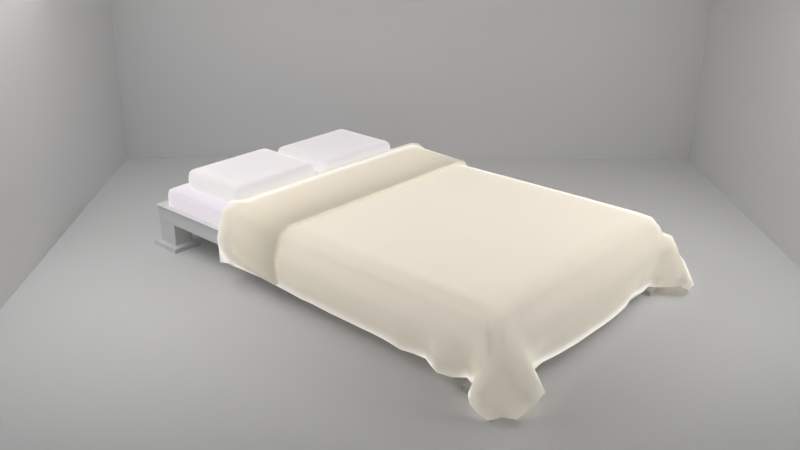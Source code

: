 # Source: bed1.blend  (saved by Blender 4.0.36; exported with 4.5.12 LTS)
import bpy
from mathutils import Matrix  # noqa: F401  (used for matrix-valued properties, if any)

bpy.ops.wm.read_factory_settings(use_empty=True)
scene = bpy.context.scene
scene.name = 'Scene'

# ---- collections
col_collection_1 = bpy.data.collections.new('Collection 1'); scene.collection.children.link(col_collection_1)

# ---- materials (node trees are filled in below, after node groups)
mat_cotton02 = bpy.data.materials.new('cotton02')
mat_cotton02.alpha_threshold = 0.0
mat_cotton02.roughness = 0.5
mat_light = bpy.data.materials.new('Light')
mat_light.alpha_threshold = 0.0
mat_light.roughness = 0.5
mat_cotton03 = bpy.data.materials.new('cotton03')
mat_cotton03.alpha_threshold = 0.0
mat_cotton03.roughness = 0.5
mat_material = bpy.data.materials.new('Material')
mat_material.alpha_threshold = 0.0
mat_material.roughness = 0.5
mat_material.line_color = (0.0, 0.0, 0.0, 1.0)
mat_cotton01 = bpy.data.materials.new('cotton01')
mat_cotton01.alpha_threshold = 0.0
mat_cotton01.roughness = 0.5

# ---- material node trees
mat_cotton02.use_nodes = True; mat_cotton02.node_tree.nodes.clear()
_N = mat_cotton02.node_tree.nodes; _L = mat_cotton02.node_tree.links
n0 = _N.new('ShaderNodeAddShader'); n0.name = 'Add Shader'; n0.location = (118, 349)
n1 = _N.new('ShaderNodeMixShader'); n1.name = 'Mix Shader'; n1.location = (305, 361)
n2 = _N.new('ShaderNodeOutputMaterial'); n2.name = 'Material Output'; n2.location = (498, 315)
n3 = _N.new('ShaderNodeBsdfTranslucent'); n3.name = 'Translucent BSDF'; n3.location = (116, 481)
n4 = _N.new('ShaderNodeBsdfDiffuse'); n4.name = 'Diffuse BSDF'; n4.location = (-80, 206)
n4.inputs[0].default_value = (1.0, 0.98, 0.953, 1.0)
n5 = _N.new('ShaderNodeFresnel'); n5.name = 'Fresnel'; n5.location = (-113, 430)
n5.inputs[0].default_value = 1.6
_L.new(n4.outputs[0], n0.inputs[1])
_L.new(n5.outputs[0], n0.inputs[0])
_L.new(n0.outputs[0], n1.inputs[2])
_L.new(n1.outputs[0], n2.inputs[0])
_L.new(n4.outputs[0], n3.inputs[0])
_L.new(n3.outputs[0], n1.inputs[1])
n2.is_active_output = True
mat_light.use_nodes = True; mat_light.node_tree.nodes.clear()
_N = mat_light.node_tree.nodes; _L = mat_light.node_tree.links
n0 = _N.new('ShaderNodeOutputMaterial'); n0.name = 'Material Output'; n0.location = (300, 300)
n1 = _N.new('ShaderNodeEmission'); n1.name = 'Emission'; n1.location = (10, 300)
n1.inputs[0].default_value = (0.8, 0.8, 0.8, 1.0)
n1.inputs[1].default_value = 4.0
_L.new(n1.outputs[0], n0.inputs[0])
n0.is_active_output = True
mat_cotton03.use_nodes = True; mat_cotton03.node_tree.nodes.clear()
_N = mat_cotton03.node_tree.nodes; _L = mat_cotton03.node_tree.links
n0 = _N.new('ShaderNodeAddShader'); n0.name = 'Add Shader'; n0.location = (118, 349)
n1 = _N.new('ShaderNodeMixShader'); n1.name = 'Mix Shader'; n1.location = (305, 361)
n2 = _N.new('ShaderNodeOutputMaterial'); n2.name = 'Material Output'; n2.location = (498, 315)
n3 = _N.new('ShaderNodeBsdfTranslucent'); n3.name = 'Translucent BSDF'; n3.location = (116, 481)
n4 = _N.new('ShaderNodeBsdfDiffuse'); n4.name = 'Diffuse BSDF'; n4.location = (-80, 206)
n4.inputs[0].default_value = (1.0, 0.91, 1.0, 1.0)
n5 = _N.new('ShaderNodeFresnel'); n5.name = 'Fresnel'; n5.location = (-113, 430)
n5.inputs[0].default_value = 1.6
_L.new(n4.outputs[0], n0.inputs[1])
_L.new(n5.outputs[0], n0.inputs[0])
_L.new(n0.outputs[0], n1.inputs[2])
_L.new(n1.outputs[0], n2.inputs[0])
_L.new(n4.outputs[0], n3.inputs[0])
_L.new(n3.outputs[0], n1.inputs[1])
n2.is_active_output = True
mat_cotton01.use_nodes = True; mat_cotton01.node_tree.nodes.clear()
_N = mat_cotton01.node_tree.nodes; _L = mat_cotton01.node_tree.links
n0 = _N.new('ShaderNodeAddShader'); n0.name = 'Add Shader'; n0.location = (118, 349)
n1 = _N.new('ShaderNodeMixShader'); n1.name = 'Mix Shader'; n1.location = (305, 361)
n2 = _N.new('ShaderNodeOutputMaterial'); n2.name = 'Material Output'; n2.location = (498, 315)
n3 = _N.new('ShaderNodeBsdfTranslucent'); n3.name = 'Translucent BSDF'; n3.location = (116, 481)
n4 = _N.new('ShaderNodeBsdfDiffuse'); n4.name = 'Diffuse BSDF'; n4.location = (-80, 206)
n4.inputs[0].default_value = (1.0, 0.91, 0.724, 1.0)
n5 = _N.new('ShaderNodeFresnel'); n5.name = 'Fresnel'; n5.location = (-113, 430)
n5.inputs[0].default_value = 1.6
_L.new(n4.outputs[0], n0.inputs[1])
_L.new(n5.outputs[0], n0.inputs[0])
_L.new(n0.outputs[0], n1.inputs[2])
_L.new(n1.outputs[0], n2.inputs[0])
_L.new(n4.outputs[0], n3.inputs[0])
_L.new(n3.outputs[0], n1.inputs[1])
n2.is_active_output = True

# ---- world
world_world = bpy.data.worlds.new('World'); scene.world = world_world
world_world.color = (0.05088, 0.05088, 0.05088)
world_world.use_sun_shadow = False
world_world.sun_shadow_jitter_overblur = 0.0
world_world.cycles.sampling_method = 'MANUAL'

# ---- cameras
cam_camera_005 = bpy.data.cameras.new('Camera.005')
cam_camera_005.clip_end = 100.0
cam_camera_005.lens = 35.0
cam_camera_005.sensor_width = 32.0
cam_camera_005.sensor_height = 18.0
cam_camera_005.display_size = 2.0
cam_camera_005.dof.focus_distance = 0.0

# ---- lights
light_point = bpy.data.lights.new('Point', 'POINT')
light_point.transmission_factor = 0.0
light_point.use_soft_falloff = False
light_point.energy = 100.0
light_point.shadow_buffer_clip_start = 0.5
light_point.shadow_soft_size = 0.1
light_point.shadow_maximum_resolution = 0.006
light_point.use_absolute_resolution = True

# ---- meshes
me_cube_003 = bpy.data.meshes.new('Cube.003')
me_cube_003.from_pydata([(-7.358, 1.878, 4.981), (-7.322, 1.873, 7.209), (-7.303, 3.064, 5.03), (-7.266, 3.06, 7.259), (-5.766, 1.806, 4.26), (-5.729, 1.802, 6.493), (-5.71, 2.993, 4.308), (-5.673, 2.988, 6.545), (-5.886, 3.001, 4.392), (-6.063, 3.009, 4.475), (-6.242, 3.017, 4.559), (-6.419, 3.026, 4.641), (-6.597, 3.034, 4.721), (-6.774, 3.042, 4.8), (-6.949, 3.049, 4.878), (-7.126, 3.057, 4.954), (-7.089, 3.052, 7.185), (-6.913, 3.044, 7.11), (-6.737, 3.037, 7.033), (-6.56, 3.029, 6.955), (-6.383, 3.021, 6.874), (-6.205, 3.013, 6.792), (-6.027, 3.004, 6.708), (-5.849, 2.996, 6.626), (-7.182, 1.871, 4.906), (-7.005, 1.863, 4.831), (-6.83, 1.856, 4.751), (-6.653, 1.848, 4.671), (-6.475, 1.84, 4.589), (-6.298, 1.832, 4.508), (-6.12, 1.823, 4.426), (-5.942, 1.815, 4.343), (-5.906, 1.81, 6.574), (-6.083, 1.818, 6.655), (-6.262, 1.827, 6.736), (-6.439, 1.835, 6.817), (-6.617, 1.843, 6.895), (-6.794, 1.851, 6.974), (-6.97, 1.858, 7.053), (-7.146, 1.866, 7.131), (-7.31, 2.933, 5.028), (-7.317, 2.802, 5.027), (-7.325, 2.67, 5.022), (-7.332, 2.539, 5.016), (-7.338, 2.407, 5.01), (-7.343, 2.275, 5.003), (-7.349, 2.143, 4.996), (-7.354, 2.011, 4.988), (-7.318, 2.006, 7.206), (-7.314, 2.138, 7.211), (-7.308, 2.27, 7.219), (-7.303, 2.402, 7.226), (-7.296, 2.534, 7.233), (-7.289, 2.665, 7.24), (-7.282, 2.797, 7.246), (-7.274, 2.928, 7.253), (-5.76, 1.939, 4.267), (-5.754, 2.071, 4.274), (-5.748, 2.203, 4.28), (-5.741, 2.335, 4.286), (-5.735, 2.466, 4.291), (-5.729, 2.598, 4.296), (-5.723, 2.73, 4.301), (-5.717, 2.861, 4.305), (-5.68, 2.857, 6.541), (-5.686, 2.725, 6.537), (-5.692, 2.594, 6.533), (-5.698, 2.462, 6.528), (-5.704, 2.33, 6.523), (-5.711, 2.199, 6.516), (-5.717, 2.067, 6.509), (-5.723, 1.934, 6.501), (-5.855, 2.865, 6.622), (-5.862, 2.733, 6.618), (-5.868, 2.602, 6.614), (-5.874, 2.47, 6.609), (-5.88, 2.338, 6.604), (-5.887, 2.207, 6.598), (-5.893, 2.075, 6.591), (-5.899, 1.942, 6.583), (-6.033, 2.873, 6.703), (-6.039, 2.741, 6.699), (-6.045, 2.61, 6.695), (-6.051, 2.478, 6.689), (-6.057, 2.346, 6.684), (-6.064, 2.215, 6.678), (-6.07, 2.083, 6.673), (-6.076, 1.95, 6.664), (-6.211, 2.881, 6.784), (-6.217, 2.749, 6.779), (-6.223, 2.618, 6.774), (-6.229, 2.486, 6.769), (-6.235, 2.354, 6.763), (-6.241, 2.223, 6.757), (-6.248, 2.091, 6.751), (-6.255, 1.959, 6.746), (-6.389, 2.889, 6.865), (-6.395, 2.757, 6.858), (-6.401, 2.626, 6.853), (-6.407, 2.494, 6.848), (-6.413, 2.362, 6.842), (-6.42, 2.231, 6.836), (-6.426, 2.099, 6.83), (-6.433, 1.967, 6.823), (-6.567, 2.897, 6.947), (-6.573, 2.766, 6.938), (-6.58, 2.634, 6.931), (-6.586, 2.502, 6.925), (-6.593, 2.37, 6.919), (-6.599, 2.239, 6.913), (-6.605, 2.107, 6.906), (-6.611, 1.975, 6.9), (-6.744, 2.905, 7.028), (-6.751, 2.773, 7.018), (-6.758, 2.642, 7.008), (-6.765, 2.51, 7.002), (-6.771, 2.378, 6.996), (-6.777, 2.246, 6.989), (-6.783, 2.114, 6.982), (-6.788, 1.983, 6.975), (-6.92, 2.913, 7.104), (-6.928, 2.781, 7.098), (-6.936, 2.65, 7.088), (-6.943, 2.518, 7.077), (-6.949, 2.386, 7.07), (-6.955, 2.254, 7.063), (-6.961, 2.122, 7.056), (-6.965, 1.99, 7.05), (-7.098, 2.921, 7.179), (-7.105, 2.789, 7.173), (-7.113, 2.658, 7.167), (-7.12, 2.526, 7.155), (-7.127, 2.394, 7.143), (-7.132, 2.262, 7.136), (-7.138, 2.13, 7.128), (-7.142, 1.998, 7.129), (-7.134, 2.925, 4.952), (-7.141, 2.794, 4.95), (-7.148, 2.663, 4.946), (-7.155, 2.531, 4.94), (-7.161, 2.399, 4.934), (-7.167, 2.267, 4.927), (-7.172, 2.135, 4.921), (-7.177, 2.003, 4.914), (-6.957, 2.917, 4.875), (-6.964, 2.786, 4.873), (-6.971, 2.655, 4.869), (-6.978, 2.523, 4.863), (-6.984, 2.391, 4.857), (-6.99, 2.259, 4.851), (-6.995, 2.127, 4.844), (-7.0, 1.995, 4.837), (-6.78, 2.91, 4.797), (-6.787, 2.778, 4.794), (-6.794, 2.647, 4.79), (-6.8, 2.515, 4.784), (-6.806, 2.383, 4.779), (-6.812, 2.251, 4.773), (-6.818, 2.12, 4.766), (-6.824, 1.988, 4.76), (-6.603, 2.902, 4.718), (-6.609, 2.77, 4.714), (-6.615, 2.639, 4.71), (-6.622, 2.507, 4.704), (-6.628, 2.375, 4.699), (-6.634, 2.244, 4.693), (-6.64, 2.112, 4.688), (-6.646, 1.98, 4.679), (-6.425, 2.894, 4.637), (-6.431, 2.762, 4.633), (-6.437, 2.631, 4.628), (-6.443, 2.499, 4.623), (-6.449, 2.367, 4.618), (-6.456, 2.235, 4.612), (-6.462, 2.104, 4.605), (-6.469, 1.972, 4.598), (-6.247, 2.886, 4.555), (-6.253, 2.754, 4.55), (-6.259, 2.622, 4.546), (-6.265, 2.491, 4.541), (-6.271, 2.359, 4.536), (-6.277, 2.227, 4.529), (-6.284, 2.095, 4.523), (-6.291, 1.964, 4.515), (-6.069, 2.877, 4.472), (-6.075, 2.746, 4.467), (-6.081, 2.614, 4.463), (-6.087, 2.483, 4.458), (-6.094, 2.351, 4.452), (-6.1, 2.219, 4.446), (-6.106, 2.087, 4.44), (-6.113, 1.955, 4.433), (-5.892, 2.869, 4.388), (-5.899, 2.738, 4.384), (-5.905, 2.606, 4.379), (-5.911, 2.475, 4.375), (-5.917, 2.343, 4.369), (-5.924, 2.211, 4.364), (-5.93, 2.079, 4.357), (-5.936, 1.947, 4.35), (-7.338, 1.876, 6.094), (-7.282, 3.062, 6.144), (-5.693, 2.99, 5.427), (-5.75, 1.804, 5.377), (-5.924, 1.812, 5.458), (-6.103, 1.821, 5.54), (-6.28, 1.83, 5.622), (-6.458, 1.838, 5.703), (-6.635, 1.846, 5.783), (-6.811, 1.853, 5.863), (-6.986, 1.861, 5.942), (-7.16, 1.867, 6.02), (-7.105, 3.054, 6.069), (-6.93, 3.047, 5.993), (-6.755, 3.039, 5.917), (-6.578, 3.031, 5.838), (-6.401, 3.023, 5.759), (-6.224, 3.015, 5.676), (-6.046, 3.007, 5.593), (-5.868, 2.998, 5.509), (-5.7, 2.859, 5.425), (-5.706, 2.728, 5.421), (-5.713, 2.596, 5.416), (-5.718, 2.464, 5.411), (-5.725, 2.333, 5.405), (-5.731, 2.201, 5.399), (-5.738, 2.069, 5.393), (-5.744, 1.937, 5.386), (-7.334, 2.008, 6.095), (-7.329, 2.14, 6.103), (-7.324, 2.272, 6.11), (-7.318, 2.404, 6.118), (-7.312, 2.536, 6.125), (-7.305, 2.668, 6.131), (-7.298, 2.799, 6.135), (-7.29, 2.931, 6.137)], [], [(235, 55, 3, 201), (219, 23, 7, 202), (227, 71, 5, 203), (211, 39, 1, 200), (199, 56, 4, 31), (135, 48, 1, 39), (71, 79, 32, 5), (79, 87, 33, 32), (87, 95, 34, 33), (95, 103, 35, 34), (103, 111, 36, 35), (111, 119, 37, 36), (119, 127, 38, 37), (127, 135, 39, 38), (47, 143, 24, 0), (143, 151, 25, 24), (151, 159, 26, 25), (159, 167, 27, 26), (167, 175, 28, 27), (175, 183, 29, 28), (183, 191, 30, 29), (191, 199, 31, 30), (203, 5, 32, 204), (204, 32, 33, 205), (205, 33, 34, 206), (206, 34, 35, 207), (207, 35, 36, 208), (208, 36, 37, 209), (209, 37, 38, 210), (210, 38, 39, 211), (201, 3, 16, 212), (212, 16, 17, 213), (213, 17, 18, 214), (214, 18, 19, 215), (215, 19, 20, 216), (216, 20, 21, 217), (217, 21, 22, 218), (218, 22, 23, 219), (9, 8, 192, 184), (184, 192, 193, 185), (185, 193, 194, 186), (186, 194, 195, 187), (187, 195, 196, 188), (188, 196, 197, 189), (189, 197, 198, 190), (190, 198, 199, 191), (10, 9, 184, 176), (176, 184, 185, 177), (177, 185, 186, 178), (178, 186, 187, 179), (179, 187, 188, 180), (180, 188, 189, 181), (181, 189, 190, 182), (182, 190, 191, 183), (11, 10, 176, 168), (168, 176, 177, 169), (169, 177, 178, 170), (170, 178, 179, 171), (171, 179, 180, 172), (172, 180, 181, 173), (173, 181, 182, 174), (174, 182, 183, 175), (12, 11, 168, 160), (160, 168, 169, 161), (161, 169, 170, 162), (162, 170, 171, 163), (163, 171, 172, 164), (164, 172, 173, 165), (165, 173, 174, 166), (166, 174, 175, 167), (13, 12, 160, 152), (152, 160, 161, 153), (153, 161, 162, 154), (154, 162, 163, 155), (155, 163, 164, 156), (156, 164, 165, 157), (157, 165, 166, 158), (158, 166, 167, 159), (14, 13, 152, 144), (144, 152, 153, 145), (145, 153, 154, 146), (146, 154, 155, 147), (147, 155, 156, 148), (148, 156, 157, 149), (149, 157, 158, 150), (150, 158, 159, 151), (15, 14, 144, 136), (136, 144, 145, 137), (137, 145, 146, 138), (138, 146, 147, 139), (139, 147, 148, 140), (140, 148, 149, 141), (141, 149, 150, 142), (142, 150, 151, 143), (2, 15, 136, 40), (40, 136, 137, 41), (41, 137, 138, 42), (42, 138, 139, 43), (43, 139, 140, 44), (44, 140, 141, 45), (45, 141, 142, 46), (46, 142, 143, 47), (17, 16, 128, 120), (120, 128, 129, 121), (121, 129, 130, 122), (122, 130, 131, 123), (123, 131, 132, 124), (124, 132, 133, 125), (125, 133, 134, 126), (126, 134, 135, 127), (18, 17, 120, 112), (112, 120, 121, 113), (113, 121, 122, 114), (114, 122, 123, 115), (115, 123, 124, 116), (116, 124, 125, 117), (117, 125, 126, 118), (118, 126, 127, 119), (19, 18, 112, 104), (104, 112, 113, 105), (105, 113, 114, 106), (106, 114, 115, 107), (107, 115, 116, 108), (108, 116, 117, 109), (109, 117, 118, 110), (110, 118, 119, 111), (20, 19, 104, 96), (96, 104, 105, 97), (97, 105, 106, 98), (98, 106, 107, 99), (99, 107, 108, 100), (100, 108, 109, 101), (101, 109, 110, 102), (102, 110, 111, 103), (21, 20, 96, 88), (88, 96, 97, 89), (89, 97, 98, 90), (90, 98, 99, 91), (91, 99, 100, 92), (92, 100, 101, 93), (93, 101, 102, 94), (94, 102, 103, 95), (22, 21, 88, 80), (80, 88, 89, 81), (81, 89, 90, 82), (82, 90, 91, 83), (83, 91, 92, 84), (84, 92, 93, 85), (85, 93, 94, 86), (86, 94, 95, 87), (23, 22, 80, 72), (72, 80, 81, 73), (73, 81, 82, 74), (74, 82, 83, 75), (75, 83, 84, 76), (76, 84, 85, 77), (77, 85, 86, 78), (78, 86, 87, 79), (7, 23, 72, 64), (64, 72, 73, 65), (65, 73, 74, 66), (66, 74, 75, 67), (67, 75, 76, 68), (68, 76, 77, 69), (69, 77, 78, 70), (70, 78, 79, 71), (16, 3, 55, 128), (128, 55, 54, 129), (129, 54, 53, 130), (130, 53, 52, 131), (131, 52, 51, 132), (132, 51, 50, 133), (133, 50, 49, 134), (134, 49, 48, 135), (8, 6, 63, 192), (192, 63, 62, 193), (193, 62, 61, 194), (194, 61, 60, 195), (195, 60, 59, 196), (196, 59, 58, 197), (197, 58, 57, 198), (198, 57, 56, 199), (202, 7, 64, 220), (220, 64, 65, 221), (221, 65, 66, 222), (222, 66, 67, 223), (223, 67, 68, 224), (224, 68, 69, 225), (225, 69, 70, 226), (226, 70, 71, 227), (200, 1, 48, 228), (228, 48, 49, 229), (229, 49, 50, 230), (230, 50, 51, 231), (231, 51, 52, 232), (232, 52, 53, 233), (233, 53, 54, 234), (234, 54, 55, 235), (41, 234, 235, 40), (42, 233, 234, 41), (43, 232, 233, 42), (44, 231, 232, 43), (45, 230, 231, 44), (46, 229, 230, 45), (47, 228, 229, 46), (0, 200, 228, 47), (57, 226, 227, 56), (58, 225, 226, 57), (59, 224, 225, 58), (60, 223, 224, 59), (61, 222, 223, 60), (62, 221, 222, 61), (63, 220, 221, 62), (6, 202, 220, 63), (9, 218, 219, 8), (10, 217, 218, 9), (11, 216, 217, 10), (12, 215, 216, 11), (13, 214, 215, 12), (14, 213, 214, 13), (15, 212, 213, 14), (2, 201, 212, 15), (25, 210, 211, 24), (26, 209, 210, 25), (27, 208, 209, 26), (28, 207, 208, 27), (29, 206, 207, 28), (30, 205, 206, 29), (31, 204, 205, 30), (4, 203, 204, 31), (24, 211, 200, 0), (56, 227, 203, 4), (8, 219, 202, 6), (40, 235, 201, 2)])
me_cube_003.polygons.foreach_set('use_smooth', [True] * 234)
me_cube_003.materials.append(mat_cotton02)
me_cube_003.use_remesh_preserve_volume = False
me_cube_003.use_remesh_preserve_attributes = False
me_cube_003.use_mirror_vertex_groups = False
me_cube_003.update()
me_plane_002 = bpy.data.meshes.new('Plane.002')
me_plane_002.from_pydata([(-1.0, -1.0, 0.0), (1.0, -1.0, 0.0), (-1.0, 1.0, 0.0), (1.0, 1.0, 0.0)], [], [(0, 1, 3, 2)])
me_plane_002.materials.append(mat_light)
me_plane_002.use_remesh_preserve_volume = False
me_plane_002.use_remesh_preserve_attributes = False
me_plane_002.use_mirror_vertex_groups = False
me_plane_002.update()
me_plane = bpy.data.meshes.new('Plane')
me_plane.from_pydata([(-1.0, -1.0, 0.0), (1.0, -1.0, 0.0), (-1.0, 1.0, 0.0), (1.0, 1.0, 0.0)], [], [(0, 1, 3, 2)])
me_plane.materials.append(mat_light)
me_plane.use_remesh_preserve_volume = False
me_plane.use_remesh_preserve_attributes = False
me_plane.use_mirror_vertex_groups = False
me_plane.update()
me_cube_001 = bpy.data.meshes.new('Cube.001')
me_cube_001.from_pydata([(-1.0, -1.0, -1.0), (-1.0, -1.0, 1.0), (-1.0, 1.0, -1.0), (-1.0, 1.0, 1.0), (1.0, -1.0, -1.0), (1.0, -1.0, 1.0), (1.0, 1.0, -1.0), (1.0, 1.0, 1.0)], [], [(0, 1, 3, 2), (2, 3, 7, 6), (6, 7, 5, 4), (2, 6, 4, 0), (7, 3, 1, 5)])
me_cube_001.use_remesh_preserve_volume = False
me_cube_001.use_remesh_preserve_attributes = False
me_cube_001.use_mirror_vertex_groups = False
me_cube_001.update()
me_cube_005 = bpy.data.meshes.new('Cube.005')
me_cube_005.from_pydata([(-7.358, 1.878, 4.981), (-7.322, 1.873, 7.209), (-7.303, 3.064, 5.03), (-7.266, 3.06, 7.259), (-5.766, 1.806, 4.26), (-5.729, 1.802, 6.493), (-5.71, 2.993, 4.308), (-5.673, 2.988, 6.545), (-5.886, 3.001, 4.392), (-6.063, 3.009, 4.475), (-6.242, 3.017, 4.559), (-6.419, 3.026, 4.641), (-6.597, 3.034, 4.721), (-6.774, 3.042, 4.8), (-6.949, 3.049, 4.878), (-7.126, 3.057, 4.954), (-7.089, 3.052, 7.185), (-6.913, 3.044, 7.11), (-6.737, 3.037, 7.033), (-6.56, 3.029, 6.955), (-6.383, 3.021, 6.874), (-6.205, 3.013, 6.792), (-6.027, 3.004, 6.708), (-5.849, 2.996, 6.626), (-7.182, 1.871, 4.906), (-7.005, 1.863, 4.831), (-6.83, 1.856, 4.751), (-6.653, 1.848, 4.671), (-6.475, 1.84, 4.589), (-6.298, 1.832, 4.508), (-6.12, 1.823, 4.426), (-5.942, 1.815, 4.343), (-5.906, 1.81, 6.574), (-6.083, 1.818, 6.655), (-6.262, 1.827, 6.736), (-6.439, 1.835, 6.817), (-6.617, 1.843, 6.895), (-6.794, 1.851, 6.974), (-6.97, 1.858, 7.053), (-7.146, 1.866, 7.131), (-7.31, 2.933, 5.028), (-7.317, 2.802, 5.027), (-7.325, 2.67, 5.022), (-7.332, 2.539, 5.016), (-7.338, 2.407, 5.01), (-7.343, 2.275, 5.003), (-7.349, 2.143, 4.996), (-7.354, 2.011, 4.988), (-7.318, 2.006, 7.206), (-7.314, 2.138, 7.211), (-7.308, 2.27, 7.219), (-7.303, 2.402, 7.226), (-7.296, 2.534, 7.233), (-7.289, 2.665, 7.24), (-7.282, 2.797, 7.246), (-7.274, 2.928, 7.253), (-5.76, 1.939, 4.267), (-5.754, 2.071, 4.274), (-5.748, 2.203, 4.28), (-5.741, 2.335, 4.286), (-5.735, 2.466, 4.291), (-5.729, 2.598, 4.296), (-5.723, 2.73, 4.301), (-5.717, 2.861, 4.305), (-5.68, 2.857, 6.541), (-5.686, 2.725, 6.537), (-5.692, 2.594, 6.533), (-5.698, 2.462, 6.528), (-5.704, 2.33, 6.523), (-5.711, 2.199, 6.516), (-5.717, 2.067, 6.509), (-5.723, 1.934, 6.501), (-5.855, 2.865, 6.622), (-5.862, 2.733, 6.618), (-5.868, 2.602, 6.614), (-5.874, 2.47, 6.609), (-5.88, 2.338, 6.604), (-5.887, 2.207, 6.598), (-5.893, 2.075, 6.591), (-5.899, 1.942, 6.583), (-6.033, 2.873, 6.703), (-6.039, 2.741, 6.699), (-6.045, 2.61, 6.695), (-6.051, 2.478, 6.689), (-6.057, 2.346, 6.684), (-6.064, 2.215, 6.678), (-6.07, 2.083, 6.673), (-6.076, 1.95, 6.664), (-6.211, 2.881, 6.784), (-6.217, 2.749, 6.779), (-6.223, 2.618, 6.774), (-6.229, 2.486, 6.769), (-6.235, 2.354, 6.763), (-6.241, 2.223, 6.757), (-6.248, 2.091, 6.751), (-6.255, 1.959, 6.746), (-6.389, 2.889, 6.865), (-6.395, 2.757, 6.858), (-6.401, 2.626, 6.853), (-6.407, 2.494, 6.848), (-6.413, 2.362, 6.842), (-6.42, 2.231, 6.836), (-6.426, 2.099, 6.83), (-6.433, 1.967, 6.823), (-6.567, 2.897, 6.947), (-6.573, 2.766, 6.938), (-6.58, 2.634, 6.931), (-6.586, 2.502, 6.925), (-6.593, 2.37, 6.919), (-6.599, 2.239, 6.913), (-6.605, 2.107, 6.906), (-6.611, 1.975, 6.9), (-6.744, 2.905, 7.028), (-6.751, 2.773, 7.018), (-6.758, 2.642, 7.008), (-6.765, 2.51, 7.002), (-6.771, 2.378, 6.996), (-6.777, 2.246, 6.989), (-6.783, 2.114, 6.982), (-6.788, 1.983, 6.975), (-6.92, 2.913, 7.104), (-6.928, 2.781, 7.098), (-6.936, 2.65, 7.088), (-6.943, 2.518, 7.077), (-6.949, 2.386, 7.07), (-6.955, 2.254, 7.063), (-6.961, 2.122, 7.056), (-6.965, 1.99, 7.05), (-7.098, 2.921, 7.179), (-7.105, 2.789, 7.173), (-7.113, 2.658, 7.167), (-7.12, 2.526, 7.155), (-7.127, 2.394, 7.143), (-7.132, 2.262, 7.136), (-7.138, 2.13, 7.128), (-7.142, 1.998, 7.129), (-7.134, 2.925, 4.952), (-7.141, 2.794, 4.95), (-7.148, 2.663, 4.946), (-7.155, 2.531, 4.94), (-7.161, 2.399, 4.934), (-7.167, 2.267, 4.927), (-7.172, 2.135, 4.921), (-7.177, 2.003, 4.914), (-6.957, 2.917, 4.875), (-6.964, 2.786, 4.873), (-6.971, 2.655, 4.869), (-6.978, 2.523, 4.863), (-6.984, 2.391, 4.857), (-6.99, 2.259, 4.851), (-6.995, 2.127, 4.844), (-7.0, 1.995, 4.837), (-6.78, 2.91, 4.797), (-6.787, 2.778, 4.794), (-6.794, 2.647, 4.79), (-6.8, 2.515, 4.784), (-6.806, 2.383, 4.779), (-6.812, 2.251, 4.773), (-6.818, 2.12, 4.766), (-6.824, 1.988, 4.76), (-6.603, 2.902, 4.718), (-6.609, 2.77, 4.714), (-6.615, 2.639, 4.71), (-6.622, 2.507, 4.704), (-6.628, 2.375, 4.699), (-6.634, 2.244, 4.693), (-6.64, 2.112, 4.688), (-6.646, 1.98, 4.679), (-6.425, 2.894, 4.637), (-6.431, 2.762, 4.633), (-6.437, 2.631, 4.628), (-6.443, 2.499, 4.623), (-6.449, 2.367, 4.618), (-6.456, 2.235, 4.612), (-6.462, 2.104, 4.605), (-6.469, 1.972, 4.598), (-6.247, 2.886, 4.555), (-6.253, 2.754, 4.55), (-6.259, 2.622, 4.546), (-6.265, 2.491, 4.541), (-6.271, 2.359, 4.536), (-6.277, 2.227, 4.529), (-6.284, 2.095, 4.523), (-6.291, 1.964, 4.515), (-6.069, 2.877, 4.472), (-6.075, 2.746, 4.467), (-6.081, 2.614, 4.463), (-6.087, 2.483, 4.458), (-6.094, 2.351, 4.452), (-6.1, 2.219, 4.446), (-6.106, 2.087, 4.44), (-6.113, 1.955, 4.433), (-5.892, 2.869, 4.388), (-5.899, 2.738, 4.384), (-5.905, 2.606, 4.379), (-5.911, 2.475, 4.375), (-5.917, 2.343, 4.369), (-5.924, 2.211, 4.364), (-5.93, 2.079, 4.357), (-5.936, 1.947, 4.35), (-7.338, 1.876, 6.094), (-7.282, 3.062, 6.144), (-5.693, 2.99, 5.427), (-5.75, 1.804, 5.377), (-5.924, 1.812, 5.458), (-6.103, 1.821, 5.54), (-6.28, 1.83, 5.622), (-6.458, 1.838, 5.703), (-6.635, 1.846, 5.783), (-6.811, 1.853, 5.863), (-6.986, 1.861, 5.942), (-7.16, 1.867, 6.02), (-7.105, 3.054, 6.069), (-6.93, 3.047, 5.993), (-6.755, 3.039, 5.917), (-6.578, 3.031, 5.838), (-6.401, 3.023, 5.759), (-6.224, 3.015, 5.676), (-6.046, 3.007, 5.593), (-5.868, 2.998, 5.509), (-5.7, 2.859, 5.425), (-5.706, 2.728, 5.421), (-5.713, 2.596, 5.416), (-5.718, 2.464, 5.411), (-5.725, 2.333, 5.405), (-5.731, 2.201, 5.399), (-5.738, 2.069, 5.393), (-5.744, 1.937, 5.386), (-7.334, 2.008, 6.095), (-7.329, 2.14, 6.103), (-7.324, 2.272, 6.11), (-7.318, 2.404, 6.118), (-7.312, 2.536, 6.125), (-7.305, 2.668, 6.131), (-7.298, 2.799, 6.135), (-7.29, 2.931, 6.137)], [], [(235, 55, 3, 201), (219, 23, 7, 202), (227, 71, 5, 203), (211, 39, 1, 200), (199, 56, 4, 31), (135, 48, 1, 39), (71, 79, 32, 5), (79, 87, 33, 32), (87, 95, 34, 33), (95, 103, 35, 34), (103, 111, 36, 35), (111, 119, 37, 36), (119, 127, 38, 37), (127, 135, 39, 38), (47, 143, 24, 0), (143, 151, 25, 24), (151, 159, 26, 25), (159, 167, 27, 26), (167, 175, 28, 27), (175, 183, 29, 28), (183, 191, 30, 29), (191, 199, 31, 30), (203, 5, 32, 204), (204, 32, 33, 205), (205, 33, 34, 206), (206, 34, 35, 207), (207, 35, 36, 208), (208, 36, 37, 209), (209, 37, 38, 210), (210, 38, 39, 211), (201, 3, 16, 212), (212, 16, 17, 213), (213, 17, 18, 214), (214, 18, 19, 215), (215, 19, 20, 216), (216, 20, 21, 217), (217, 21, 22, 218), (218, 22, 23, 219), (9, 8, 192, 184), (184, 192, 193, 185), (185, 193, 194, 186), (186, 194, 195, 187), (187, 195, 196, 188), (188, 196, 197, 189), (189, 197, 198, 190), (190, 198, 199, 191), (10, 9, 184, 176), (176, 184, 185, 177), (177, 185, 186, 178), (178, 186, 187, 179), (179, 187, 188, 180), (180, 188, 189, 181), (181, 189, 190, 182), (182, 190, 191, 183), (11, 10, 176, 168), (168, 176, 177, 169), (169, 177, 178, 170), (170, 178, 179, 171), (171, 179, 180, 172), (172, 180, 181, 173), (173, 181, 182, 174), (174, 182, 183, 175), (12, 11, 168, 160), (160, 168, 169, 161), (161, 169, 170, 162), (162, 170, 171, 163), (163, 171, 172, 164), (164, 172, 173, 165), (165, 173, 174, 166), (166, 174, 175, 167), (13, 12, 160, 152), (152, 160, 161, 153), (153, 161, 162, 154), (154, 162, 163, 155), (155, 163, 164, 156), (156, 164, 165, 157), (157, 165, 166, 158), (158, 166, 167, 159), (14, 13, 152, 144), (144, 152, 153, 145), (145, 153, 154, 146), (146, 154, 155, 147), (147, 155, 156, 148), (148, 156, 157, 149), (149, 157, 158, 150), (150, 158, 159, 151), (15, 14, 144, 136), (136, 144, 145, 137), (137, 145, 146, 138), (138, 146, 147, 139), (139, 147, 148, 140), (140, 148, 149, 141), (141, 149, 150, 142), (142, 150, 151, 143), (2, 15, 136, 40), (40, 136, 137, 41), (41, 137, 138, 42), (42, 138, 139, 43), (43, 139, 140, 44), (44, 140, 141, 45), (45, 141, 142, 46), (46, 142, 143, 47), (17, 16, 128, 120), (120, 128, 129, 121), (121, 129, 130, 122), (122, 130, 131, 123), (123, 131, 132, 124), (124, 132, 133, 125), (125, 133, 134, 126), (126, 134, 135, 127), (18, 17, 120, 112), (112, 120, 121, 113), (113, 121, 122, 114), (114, 122, 123, 115), (115, 123, 124, 116), (116, 124, 125, 117), (117, 125, 126, 118), (118, 126, 127, 119), (19, 18, 112, 104), (104, 112, 113, 105), (105, 113, 114, 106), (106, 114, 115, 107), (107, 115, 116, 108), (108, 116, 117, 109), (109, 117, 118, 110), (110, 118, 119, 111), (20, 19, 104, 96), (96, 104, 105, 97), (97, 105, 106, 98), (98, 106, 107, 99), (99, 107, 108, 100), (100, 108, 109, 101), (101, 109, 110, 102), (102, 110, 111, 103), (21, 20, 96, 88), (88, 96, 97, 89), (89, 97, 98, 90), (90, 98, 99, 91), (91, 99, 100, 92), (92, 100, 101, 93), (93, 101, 102, 94), (94, 102, 103, 95), (22, 21, 88, 80), (80, 88, 89, 81), (81, 89, 90, 82), (82, 90, 91, 83), (83, 91, 92, 84), (84, 92, 93, 85), (85, 93, 94, 86), (86, 94, 95, 87), (23, 22, 80, 72), (72, 80, 81, 73), (73, 81, 82, 74), (74, 82, 83, 75), (75, 83, 84, 76), (76, 84, 85, 77), (77, 85, 86, 78), (78, 86, 87, 79), (7, 23, 72, 64), (64, 72, 73, 65), (65, 73, 74, 66), (66, 74, 75, 67), (67, 75, 76, 68), (68, 76, 77, 69), (69, 77, 78, 70), (70, 78, 79, 71), (16, 3, 55, 128), (128, 55, 54, 129), (129, 54, 53, 130), (130, 53, 52, 131), (131, 52, 51, 132), (132, 51, 50, 133), (133, 50, 49, 134), (134, 49, 48, 135), (8, 6, 63, 192), (192, 63, 62, 193), (193, 62, 61, 194), (194, 61, 60, 195), (195, 60, 59, 196), (196, 59, 58, 197), (197, 58, 57, 198), (198, 57, 56, 199), (202, 7, 64, 220), (220, 64, 65, 221), (221, 65, 66, 222), (222, 66, 67, 223), (223, 67, 68, 224), (224, 68, 69, 225), (225, 69, 70, 226), (226, 70, 71, 227), (200, 1, 48, 228), (228, 48, 49, 229), (229, 49, 50, 230), (230, 50, 51, 231), (231, 51, 52, 232), (232, 52, 53, 233), (233, 53, 54, 234), (234, 54, 55, 235), (41, 234, 235, 40), (42, 233, 234, 41), (43, 232, 233, 42), (44, 231, 232, 43), (45, 230, 231, 44), (46, 229, 230, 45), (47, 228, 229, 46), (0, 200, 228, 47), (57, 226, 227, 56), (58, 225, 226, 57), (59, 224, 225, 58), (60, 223, 224, 59), (61, 222, 223, 60), (62, 221, 222, 61), (63, 220, 221, 62), (6, 202, 220, 63), (9, 218, 219, 8), (10, 217, 218, 9), (11, 216, 217, 10), (12, 215, 216, 11), (13, 214, 215, 12), (14, 213, 214, 13), (15, 212, 213, 14), (2, 201, 212, 15), (25, 210, 211, 24), (26, 209, 210, 25), (27, 208, 209, 26), (28, 207, 208, 27), (29, 206, 207, 28), (30, 205, 206, 29), (31, 204, 205, 30), (4, 203, 204, 31), (24, 211, 200, 0), (56, 227, 203, 4), (8, 219, 202, 6), (40, 235, 201, 2)])
me_cube_005.polygons.foreach_set('use_smooth', [True] * 234)
me_cube_005.materials.append(mat_cotton02)
me_cube_005.use_remesh_preserve_volume = False
me_cube_005.use_remesh_preserve_attributes = False
me_cube_005.use_mirror_vertex_groups = False
me_cube_005.update()
me_cube_006 = bpy.data.meshes.new('Cube.006')
me_cube_006.from_pydata([(-1.0, -1.0, -1.0), (-1.0, -1.0, 1.0), (-1.0, 1.0, -1.0), (-1.0, 1.0, 1.0), (1.0, -1.0, -1.0), (1.0, -1.0, 1.0), (1.0, 1.0, -1.0), (1.0, 1.0, 1.0), (-1.0, -0.9266, -1.0), (-1.0, -0.9266, 1.0), (1.0, -0.9266, -1.0), (1.0, -0.9266, 1.0), (-1.0, 0.9381, 1.0), (1.0, 0.9381, -1.0), (-1.0, 0.9381, -1.0), (1.0, 0.9381, 1.0), (0.8085, 1.0, -1.0), (0.8085, 1.0, 1.0), (0.8085, -1.0, -1.0), (0.8085, -1.0, 1.0), (0.8085, -0.9266, 1.0), (0.8085, -0.9266, -1.0), (0.8085, 0.9381, -1.0), (0.8085, 0.9381, 1.0), (-0.9328, 1.0, -1.0), (-0.9328, -1.0, 1.0), (-0.9328, -0.9266, -1.0), (-0.9328, 0.9381, -1.0), (-0.9328, 1.0, 1.0), (-0.9328, -1.0, -1.0), (-0.9328, -0.9266, 1.0), (-0.9328, 0.9381, 1.0), (-1.0, -1.0, 0.0), (-1.0, 1.0, 0.0), (1.0, 1.0, 0.0), (1.0, -1.0, 0.0), (1.0, -0.9266, 0.0), (-1.0, -0.9266, 0.0), (1.0, 0.9381, 0.0), (-1.0, 0.9381, 0.0), (0.8085, -1.0, 0.0), (0.8085, 1.0, 0.0), (-0.9328, 1.0, 0.0), (-0.9328, -1.0, 0.0)], [], [(39, 12, 3, 33), (41, 17, 7, 34), (36, 11, 5, 35), (43, 25, 1, 32), (21, 10, 4, 18), (30, 9, 1, 25), (31, 12, 9, 30), (22, 13, 10, 21), (38, 15, 11, 36), (32, 1, 9, 37), (34, 7, 15, 38), (16, 6, 13, 22), (28, 3, 12, 31), (37, 9, 12, 39), (7, 17, 23, 15), (24, 16, 22, 27), (27, 22, 21, 26), (15, 23, 20, 11), (11, 20, 19, 5), (26, 21, 18, 29), (35, 5, 19, 40), (42, 28, 17, 41), (33, 3, 28, 42), (8, 26, 29, 0), (14, 27, 26, 8), (2, 24, 27, 14), (17, 28, 31, 23), (23, 31, 30, 20), (20, 30, 25, 19), (40, 19, 25, 43), (18, 40, 43, 29), (2, 33, 42, 24), (24, 42, 41, 16), (4, 35, 40, 18), (8, 37, 39, 14), (6, 34, 38, 13), (0, 32, 37, 8), (13, 38, 36, 10), (29, 43, 32, 0), (10, 36, 35, 4), (16, 41, 34, 6), (14, 39, 33, 2)])
me_cube_006.polygons.foreach_set('use_smooth', [True] * 42)
me_cube_006.materials.append(mat_cotton03)
me_cube_006.use_remesh_preserve_volume = False
me_cube_006.use_remesh_preserve_attributes = False
me_cube_006.use_mirror_vertex_groups = False
me_cube_006.update()
me_cube = bpy.data.meshes.new('Cube')
me_cube.from_pydata([(0.8397, -1.082, -0.068), (0.8397, -1.217, -0.068), (0.7042, -1.217, -0.068), (0.7042, -1.082, -0.068), (0.8397, -1.082, 0.06756), (0.8397, -1.217, 0.06756), (0.7042, -1.217, 0.06756), (0.7042, -1.082, 0.06756), (0.6693, -1.047, -0.07175), (0.6693, -1.252, -0.07175), (0.8746, -1.252, -0.07175), (0.8746, -1.047, -0.07175), (0.6693, -1.047, -0.1046), (0.6693, -1.252, -0.1046), (0.8746, -1.252, -0.1046), (0.8746, -1.047, -0.1046), (0.8746, -1.047, -0.1046), (0.8746, -1.252, -0.1046), (0.6693, -1.252, -0.1046), (0.6693, -1.047, -0.1046), (0.8746, -1.047, -0.1046), (0.8746, -1.252, -0.1046), (0.6693, -1.252, -0.1046), (0.6693, -1.047, -0.1046), (0.8473, 0.0, 0.1553), (0.8473, 0.0, 0.06943), (0.8473, -1.212, 0.1553), (0.8473, -1.212, 0.06943), (0.0, 0.0, 0.06943), (0.0, -1.212, 0.1553), (0.0, -1.212, 0.06943), (0.8075, -1.155, 0.1553), (0.8075, 0.0, 0.1553), (0.0, -1.155, 0.1553), (0.8075, -1.155, 0.1144), (0.8075, 0.0, 0.1144), (0.0, -1.155, 0.1144), (0.0, 0.0, 0.1144), (0.8598, -1.23, 0.1616), (0.8598, 0.0, 0.1675), (0.0, -1.23, 0.1616), (0.8182, -1.171, 0.1616), (0.8182, 0.0, 0.1675), (0.0, -1.171, 0.1616)], [], [(4, 7, 6, 5), (0, 4, 5, 1), (1, 5, 6, 2), (2, 6, 7, 3), (4, 0, 3, 7), (3, 0, 11, 8), (1, 2, 9, 10), (2, 3, 8, 9), (0, 1, 10, 11), (9, 8, 12, 13), (8, 11, 15, 12), (10, 9, 13, 14), (11, 10, 14, 15), (12, 15, 16, 19), (14, 13, 18, 17), (13, 12, 19, 18), (15, 14, 17, 16), (16, 17, 21, 20), (20, 21, 22, 23), (18, 19, 23, 22), (17, 18, 22, 21), (19, 16, 20, 23), (24, 25, 27, 26), (26, 27, 30, 29), (24, 26, 38, 39), (30, 27, 25, 28), (32, 31, 34, 35), (26, 29, 40, 38), (34, 36, 37, 35), (31, 33, 36, 34), (38, 40, 43, 41), (39, 38, 41, 42), (31, 32, 42, 41), (33, 31, 41, 43)])
me_cube.materials.append(mat_material)
me_cube.use_remesh_preserve_volume = False
me_cube.use_remesh_preserve_attributes = False
me_cube.use_mirror_vertex_groups = False
me_cube.update()
me_plane_001 = bpy.data.meshes.new('Plane.001')
me_plane_001.from_pydata([(-0.7719, -0.9246, -0.445), (0.7737, -0.9127, -0.4656), (-0.7367, 0.8464, -0.2975), (0.7234, 0.8305, -0.3408), (-0.7356, 0.7842, -0.2965), (-0.7318, 0.721, -0.2964), (-0.7287, 0.6585, -0.2964), (-0.7285, 0.5951, -0.297), (-0.7309, 0.5319, -0.2978), (-0.7329, 0.4682, -0.2987), (-0.7359, 0.4044, -0.2997), (-0.7393, 0.3403, -0.3006), (-0.7427, 0.2758, -0.3015), (-0.7398, 0.211, -0.3022), (-0.7433, 0.146, -0.303), (-0.7453, 0.08089, -0.3038), (-0.7454, 0.01561, -0.3046), (-0.7453, -0.0497, -0.3055), (-0.7455, -0.1152, -0.3063), (-0.745, -0.1806, -0.307), (-0.7466, -0.2461, -0.3081), (-0.753, -0.3101, -0.3085), (-0.7616, -0.3723, -0.3091), (-0.7458, -0.433, -0.3116), (-0.7401, -0.4973, -0.3128), (-0.7698, -0.5527, -0.3128), (-0.7997, -0.6091, -0.3076), (-0.7743, -0.6673, -0.3165), (-0.7306, -0.713, -0.3199), (-0.753, -0.7726, -0.328), (-0.8142, -0.7838, -0.3263), (-0.8583, -0.8288, -0.3317), (-0.8534, -0.8839, -0.3629), (-0.8156, -0.9113, -0.4037), (-0.7577, -0.97, -0.4007), (-0.74, -1.01, -0.3533), (-0.7216, -1.046, -0.3033), (-0.6615, -1.048, -0.2805), (-0.6151, -1.005, -0.2973), (-0.5914, -0.947, -0.3188), (-0.5404, -0.9061, -0.3237), (-0.4819, -0.8787, -0.3297), (-0.4176, -0.873, -0.3296), (-0.3535, -0.881, -0.3309), (-0.2894, -0.8888, -0.3321), (-0.2251, -0.8935, -0.3329), (-0.1606, -0.898, -0.3333), (-0.09632, -0.8991, -0.3336), (-0.03219, -0.8998, -0.3341), (0.03232, -0.9011, -0.3348), (0.09683, -0.9018, -0.3354), (0.1613, -0.8997, -0.336), (0.2253, -0.8959, -0.3365), (0.2896, -0.8897, -0.337), (0.3512, -0.8738, -0.3356), (0.4157, -0.873, -0.3372), (0.4779, -0.8805, -0.3353), (0.5421, -0.8729, -0.3317), (0.5887, -0.9185, -0.3392), (0.6189, -0.9767, -0.3308), (0.6574, -1.027, -0.3133), (0.718, -1.038, -0.3325), (0.7512, -1.005, -0.3769), (0.7593, -0.9577, -0.4211), (0.8158, -0.8914, -0.4256), (0.8579, -0.8724, -0.3847), (0.8701, -0.827, -0.3431), (0.8337, -0.7752, -0.3364), (0.7732, -0.7685, -0.348), (0.7271, -0.7321, -0.3328), (0.7273, -0.6683, -0.3335), (0.7777, -0.6307, -0.3297), (0.7832, -0.5664, -0.3291), (0.7427, -0.5177, -0.334), (0.7244, -0.456, -0.3336), (0.7372, -0.3929, -0.3353), (0.7395, -0.3284, -0.3358), (0.7361, -0.2637, -0.3362), (0.7344, -0.1986, -0.3364), (0.7327, -0.1329, -0.3365), (0.7325, -0.06776, -0.3368), (0.7314, -0.002249, -0.3369), (0.7317, 0.0632, -0.337), (0.7308, 0.1285, -0.3371), (0.7302, 0.1936, -0.3371), (0.7296, 0.2584, -0.3375), (0.7285, 0.3226, -0.3373), (0.7277, 0.3868, -0.3375), (0.7263, 0.4507, -0.3378), (0.7256, 0.5142, -0.3381), (0.7256, 0.5776, -0.3385), (0.7256, 0.6409, -0.339), (0.7242, 0.7039, -0.3395), (0.7238, 0.7673, -0.3402), (0.7255, 0.8312, -0.2789), (0.7256, 0.8319, -0.217), (0.7342, 0.8324, -0.1554), (0.7149, 0.8332, -0.09617), (0.6812, 0.8338, -0.0424), (0.619, 0.8344, -0.0268), (0.556, 0.8342, -0.02562), (0.4935, 0.8353, -0.02543), (0.4305, 0.836, -0.02491), (0.3673, 0.837, -0.02559), (0.304, 0.837, -0.02447), (0.2403, 0.8382, -0.0245), (0.1769, 0.8387, -0.02394), (0.1131, 0.8395, -0.02361), (0.04909, 0.8401, -0.02285), (-0.01518, 0.8404, -0.02321), (-0.07942, 0.8411, -0.02323), (-0.1432, 0.8417, -0.02366), (-0.207, 0.842, -0.02366), (-0.2705, 0.8428, -0.024), (-0.3339, 0.8431, -0.02411), (-0.3971, 0.8436, -0.02428), (-0.4602, 0.8441, -0.02377), (-0.5233, 0.8446, -0.02467), (-0.5869, 0.8452, -0.02576), (-0.6504, 0.8458, -0.02031), (-0.7023, 0.8468, -0.05588), (-0.7242, 0.8463, -0.1147), (-0.743, 0.8462, -0.1738), (-0.7369, 0.8461, -0.2356), (-0.7748, -0.9282, -0.3575), (-0.8121, -0.8999, -0.3168), (-0.8358, -0.8596, -0.2801), (-0.8091, -0.8033, -0.2661), (-0.7509, -0.7806, -0.2654), (-0.7373, -0.7209, -0.2567), (-0.7662, -0.6741, -0.2542), (-0.7817, -0.613, -0.2471), (-0.7621, -0.5559, -0.2502), (-0.743, -0.4968, -0.2498), (-0.7492, -0.4364, -0.2486), (-0.7587, -0.3751, -0.2462), (-0.7517, -0.311, -0.2455), (-0.7478, -0.2464, -0.2447), (-0.7464, -0.1812, -0.244), (-0.7466, -0.1159, -0.2434), (-0.7459, -0.05056, -0.2426), (-0.7449, 0.01491, -0.2418), (-0.7442, 0.08021, -0.2412), (-0.7428, 0.1454, -0.2405), (-0.7415, 0.2105, -0.2398), (-0.7423, 0.2752, -0.2392), (-0.7386, 0.3394, -0.2384), (-0.7355, 0.4036, -0.2376), (-0.7329, 0.4675, -0.2367), (-0.731, 0.5311, -0.2359), (-0.7291, 0.5945, -0.2351), (-0.7286, 0.6579, -0.2345), (-0.7316, 0.7211, -0.2345), (-0.7358, 0.7843, -0.2346), (-0.7528, -0.9629, -0.3135), (-0.7761, -0.9249, -0.27), (-0.8006, -0.882, -0.2316), (-0.796, -0.8299, -0.2096), (-0.7548, -0.7876, -0.2026), (-0.7516, -0.7327, -0.1957), (-0.7566, -0.6768, -0.1916), (-0.7661, -0.619, -0.186), (-0.7581, -0.5602, -0.1874), (-0.7524, -0.5029, -0.1875), (-0.7542, -0.4385, -0.1856), (-0.7599, -0.3757, -0.1829), (-0.7582, -0.3112, -0.1825), (-0.757, -0.2467, -0.182), (-0.7562, -0.1819, -0.1814), (-0.7555, -0.1167, -0.1807), (-0.7547, -0.0512, -0.18), (-0.7535, 0.0142, -0.1794), (-0.752, 0.07963, -0.1787), (-0.7505, 0.1449, -0.1781), (-0.749, 0.2098, -0.1775), (-0.7476, 0.2746, -0.1769), (-0.7461, 0.3392, -0.1764), (-0.7449, 0.4032, -0.1759), (-0.7443, 0.467, -0.1753), (-0.7436, 0.5307, -0.1748), (-0.7433, 0.5942, -0.1744), (-0.7436, 0.6574, -0.1739), (-0.7443, 0.7206, -0.1734), (-0.7451, 0.7838, -0.1731), (-0.7337, -0.9963, -0.2669), (-0.7477, -0.9499, -0.2269), (-0.7635, -0.9059, -0.185), (-0.7695, -0.85, -0.1551), (-0.749, -0.8063, -0.142), (-0.745, -0.7457, -0.1341), (-0.7437, -0.6816, -0.1271), (-0.7439, -0.6247, -0.1269), (-0.7421, -0.5692, -0.1269), (-0.7441, -0.5048, -0.1249), (-0.7439, -0.4405, -0.1233), (-0.7425, -0.3763, -0.1223), (-0.7401, -0.3122, -0.1219), (-0.7402, -0.2477, -0.1211), (-0.7397, -0.1827, -0.1205), (-0.7387, -0.1173, -0.1199), (-0.7372, -0.05191, -0.1195), (-0.7356, 0.0136, -0.119), (-0.734, 0.07899, -0.1186), (-0.7323, 0.1442, -0.1181), (-0.7308, 0.2092, -0.1177), (-0.7293, 0.274, -0.1172), (-0.7289, 0.3389, -0.1165), (-0.7267, 0.4025, -0.1164), (-0.7254, 0.4666, -0.1161), (-0.7246, 0.5302, -0.1157), (-0.7242, 0.5937, -0.1154), (-0.7241, 0.657, -0.115), (-0.724, 0.7203, -0.1147), (-0.7241, 0.7832, -0.1147), (-0.6788, -1.008, -0.2357), (-0.6953, -0.9657, -0.1931), (-0.7077, -0.9172, -0.1548), (-0.7204, -0.8678, -0.1176), (-0.7327, -0.8172, -0.08052), (-0.7269, -0.7535, -0.07206), (-0.7203, -0.6883, -0.06715), (-0.7204, -0.6358, -0.06786), (-0.7198, -0.5706, -0.06704), (-0.719, -0.5067, -0.06665), (-0.722, -0.4423, -0.06288), (-0.7228, -0.3776, -0.06107), (-0.723, -0.3131, -0.06011), (-0.7228, -0.2484, -0.05925), (-0.722, -0.1832, -0.05881), (-0.7209, -0.1181, -0.05838), (-0.7195, -0.05242, -0.05793), (-0.7178, 0.01302, -0.05767), (-0.7162, 0.07822, -0.05728), (-0.7143, 0.1437, -0.05703), (-0.7123, 0.2087, -0.05677), (-0.7114, 0.2733, -0.05651), (-0.7093, 0.3379, -0.05602), (-0.7078, 0.4021, -0.05595), (-0.7067, 0.466, -0.05561), (-0.706, 0.5299, -0.0552), (-0.7055, 0.5932, -0.05502), (-0.7054, 0.6564, -0.05474), (-0.7054, 0.7202, -0.05434), (-0.7055, 0.7834, -0.05416), (-0.6243, -0.9781, -0.2428), (-0.6359, -0.9501, -0.1891), (-0.6452, -0.9132, -0.1392), (-0.6575, -0.8628, -0.1034), (-0.6752, -0.8276, -0.05116), (-0.6786, -0.7654, -0.02966), (-0.6761, -0.7012, -0.02118), (-0.6767, -0.635, -0.02049), (-0.6744, -0.5717, -0.02204), (-0.6723, -0.507, -0.02211), (-0.6727, -0.4426, -0.02191), (-0.6725, -0.3783, -0.0215), (-0.6719, -0.3136, -0.02148), (-0.6712, -0.2489, -0.02124), (-0.6703, -0.1842, -0.02122), (-0.669, -0.1189, -0.02141), (-0.6675, -0.05392, -0.02138), (-0.6659, 0.01187, -0.02131), (-0.6642, 0.07733, -0.02131), (-0.6622, 0.1423, -0.02128), (-0.6603, 0.2077, -0.02134), (-0.6585, 0.2725, -0.02138), (-0.6567, 0.3368, -0.02158), (-0.6554, 0.4013, -0.02131), (-0.6541, 0.4653, -0.0214), (-0.6532, 0.5292, -0.02134), (-0.6524, 0.5926, -0.02136), (-0.6521, 0.6559, -0.02141), (-0.6521, 0.7197, -0.02094), (-0.652, 0.7825, -0.02078), (-0.5944, -0.9226, -0.2626), (-0.5954, -0.9044, -0.2033), (-0.5992, -0.8973, -0.141), (-0.606, -0.8428, -0.1091), (-0.6095, -0.8261, -0.04884), (-0.6118, -0.7674, -0.0231), (-0.6108, -0.7002, -0.02311), (-0.6091, -0.6368, -0.02266), (-0.6085, -0.5725, -0.02073), (-0.6078, -0.508, -0.01966), (-0.607, -0.4432, -0.02308), (-0.6064, -0.3786, -0.02297), (-0.6063, -0.3143, -0.02309), (-0.6053, -0.2498, -0.02293), (-0.6048, -0.185, -0.0232), (-0.6039, -0.12, -0.02315), (-0.6024, -0.05459, -0.02317), (-0.601, 0.01073, -0.02315), (-0.5995, 0.07611, -0.02373), (-0.5976, 0.1415, -0.02369), (-0.5962, 0.2065, -0.02383), (-0.5941, 0.2714, -0.02436), (-0.5925, 0.3364, -0.02456), (-0.5912, 0.4004, -0.02396), (-0.5903, 0.4646, -0.02458), (-0.5888, 0.5284, -0.02462), (-0.5884, 0.5918, -0.02463), (-0.5882, 0.6554, -0.02483), (-0.5876, 0.7189, -0.02489), (-0.5877, 0.7819, -0.02461), (-0.5353, -0.9048, -0.2632), (-0.5335, -0.9029, -0.2024), (-0.5389, -0.8962, -0.1395), (-0.5416, -0.8421, -0.1065), (-0.5444, -0.8249, -0.04734), (-0.5464, -0.7676, -0.02133), (-0.5449, -0.7023, -0.02171), (-0.5446, -0.6376, -0.01754), (-0.5439, -0.5732, -0.01814), (-0.5432, -0.5087, -0.0206), (-0.5425, -0.444, -0.02033), (-0.5421, -0.3794, -0.02209), (-0.5414, -0.3149, -0.02042), (-0.541, -0.2505, -0.02128), (-0.5404, -0.1859, -0.02162), (-0.5395, -0.1209, -0.02199), (-0.5384, -0.05571, -0.02211), (-0.537, 0.009669, -0.02142), (-0.5356, 0.075, -0.02277), (-0.5341, 0.1403, -0.02278), (-0.5324, 0.2055, -0.02212), (-0.5307, 0.2704, -0.0235), (-0.5292, 0.3353, -0.02319), (-0.5278, 0.3996, -0.0238), (-0.5265, 0.4637, -0.02274), (-0.526, 0.5274, -0.02344), (-0.5251, 0.5912, -0.02432), (-0.5247, 0.6546, -0.02327), (-0.5244, 0.7181, -0.02408), (-0.5242, 0.7813, -0.02435), (-0.4806, -0.8773, -0.2689), (-0.4819, -0.8927, -0.2099), (-0.4816, -0.8967, -0.1471), (-0.481, -0.8494, -0.1055), (-0.4815, -0.8255, -0.04825), (-0.4811, -0.7678, -0.02098), (-0.4805, -0.7028, -0.02044), (-0.4798, -0.6383, -0.01927), (-0.4792, -0.5738, -0.02026), (-0.4787, -0.5093, -0.02123), (-0.4779, -0.4444, -0.02094), (-0.4775, -0.3801, -0.02238), (-0.4769, -0.3155, -0.02032), (-0.4764, -0.2511, -0.0223), (-0.4759, -0.1865, -0.02105), (-0.4751, -0.1218, -0.02249), (-0.4742, -0.05666, -0.02259), (-0.473, 0.008633, -0.02082), (-0.4717, 0.07394, -0.0229), (-0.4704, 0.1393, -0.02308), (-0.4688, 0.2045, -0.02132), (-0.4673, 0.2695, -0.02359), (-0.4658, 0.3344, -0.02359), (-0.4645, 0.3987, -0.02419), (-0.4637, 0.4626, -0.02219), (-0.4627, 0.5267, -0.02386), (-0.4622, 0.5903, -0.02465), (-0.4617, 0.6539, -0.02282), (-0.4612, 0.7174, -0.02426), (-0.461, 0.7807, -0.02457), (-0.4171, -0.8802, -0.2692), (-0.4176, -0.8963, -0.2103), (-0.417, -0.8959, -0.1484), (-0.4167, -0.8507, -0.1049), (-0.417, -0.8258, -0.04842), (-0.4163, -0.7685, -0.02039), (-0.4159, -0.7034, -0.02045), (-0.4153, -0.6389, -0.01986), (-0.4147, -0.5744, -0.02137), (-0.4141, -0.5099, -0.02197), (-0.4136, -0.4453, -0.02127), (-0.413, -0.3806, -0.02234), (-0.4125, -0.3161, -0.01961), (-0.4119, -0.2517, -0.02243), (-0.4112, -0.1872, -0.02128), (-0.4107, -0.1226, -0.02248), (-0.4099, -0.0576, -0.02244), (-0.4088, 0.007616, -0.02102), (-0.4078, 0.07293, -0.02288), (-0.4065, 0.1382, -0.02296), (-0.405, 0.2034, -0.02183), (-0.4037, 0.2685, -0.02342), (-0.4023, 0.3334, -0.02342), (-0.4016, 0.3974, -0.02303), (-0.4004, 0.4618, -0.0237), (-0.3998, 0.5257, -0.02369), (-0.3994, 0.5894, -0.02324), (-0.3986, 0.6531, -0.02397), (-0.3979, 0.7167, -0.02411), (-0.3978, 0.7801, -0.0224), (-0.353, -0.8879, -0.2705), (-0.3532, -0.9001, -0.2108), (-0.3525, -0.8965, -0.1481), (-0.3523, -0.8513, -0.1046), (-0.3522, -0.8261, -0.04856), (-0.3523, -0.769, -0.01945), (-0.3513, -0.7039, -0.02096), (-0.3507, -0.6395, -0.02116), (-0.3501, -0.575, -0.02199), (-0.3494, -0.5102, -0.0218), (-0.3491, -0.4458, -0.02246), (-0.3485, -0.3813, -0.02062), (-0.3479, -0.3168, -0.02227), (-0.3473, -0.2523, -0.02115), (-0.3469, -0.1877, -0.02074), (-0.3462, -0.1233, -0.02246), (-0.3455, -0.05843, -0.02141), (-0.3447, 0.006704, -0.02254), (-0.3437, 0.07195, -0.02273), (-0.3425, 0.1372, -0.02184), (-0.3416, 0.2026, -0.02268), (-0.34, 0.2675, -0.02333), (-0.3392, 0.332, -0.02313), (-0.3379, 0.3966, -0.02379), (-0.3373, 0.4606, -0.02344), (-0.3367, 0.5246, -0.02331), (-0.336, 0.5885, -0.02417), (-0.3354, 0.6523, -0.0233), (-0.3347, 0.716, -0.02365), (-0.3345, 0.7794, -0.02414), (-0.289, -0.895, -0.2716), (-0.2887, -0.902, -0.2112), (-0.2882, -0.8967, -0.1492), (-0.2878, -0.8536, -0.1039), (-0.2875, -0.8267, -0.04867), (-0.2871, -0.7693, -0.02089), (-0.2866, -0.7043, -0.02054), (-0.2861, -0.6401, -0.02171), (-0.2855, -0.5754, -0.02235), (-0.285, -0.511, -0.02155), (-0.2845, -0.4465, -0.0224), (-0.2839, -0.382, -0.02239), (-0.2833, -0.3175, -0.02264), (-0.2828, -0.2529, -0.02181), (-0.2822, -0.1884, -0.02247), (-0.2816, -0.1239, -0.02236), (-0.281, -0.05911, -0.0222), (-0.2804, 0.005842, -0.02253), (-0.2794, 0.07088, -0.0225), (-0.2785, 0.1362, -0.02283), (-0.2773, 0.2013, -0.02302), (-0.2765, 0.2659, -0.023), (-0.2754, 0.331, -0.02192), (-0.2746, 0.3952, -0.02333), (-0.274, 0.4594, -0.02351), (-0.2733, 0.5236, -0.02199), (-0.2726, 0.5876, -0.02361), (-0.272, 0.6515, -0.0238), (-0.2713, 0.7154, -0.02206), (-0.2711, 0.7788, -0.02359), (-0.2246, -0.8989, -0.2723), (-0.2242, -0.9022, -0.2116), (-0.2238, -0.8969, -0.1497), (-0.2234, -0.8538, -0.1044), (-0.2229, -0.8269, -0.04908), (-0.2225, -0.7698, -0.02066), (-0.2221, -0.705, -0.02035), (-0.2216, -0.6406, -0.02024), (-0.221, -0.576, -0.02165), (-0.2205, -0.5115, -0.02204), (-0.2198, -0.4471, -0.0222), (-0.2194, -0.3826, -0.02243), (-0.2189, -0.318, -0.02002), (-0.2182, -0.2536, -0.02224), (-0.2177, -0.189, -0.02097), (-0.2171, -0.1245, -0.02238), (-0.2165, -0.05989, -0.02207), (-0.2159, 0.004988, -0.0203), (-0.2151, 0.06996, -0.02263), (-0.2143, 0.1351, -0.02265), (-0.2134, 0.1998, -0.021), (-0.2126, 0.265, -0.02307), (-0.2119, 0.3296, -0.02277), (-0.2111, 0.394, -0.02316), (-0.2101, 0.4585, -0.02259), (-0.2098, 0.5224, -0.02306), (-0.2091, 0.5866, -0.02324), (-0.2081, 0.6509, -0.02332), (-0.2078, 0.7146, -0.02328), (-0.2074, 0.7786, -0.02208), (-0.16, -0.9008, -0.2726), (-0.1597, -0.9029, -0.2119), (-0.1594, -0.8972, -0.1501), (-0.1588, -0.8542, -0.1047), (-0.1584, -0.8272, -0.04955), (-0.1581, -0.7704, -0.02064), (-0.1575, -0.7055, -0.02123), (-0.157, -0.6411, -0.02174), (-0.1564, -0.5766, -0.02216), (-0.1559, -0.5121, -0.02142), (-0.1553, -0.4477, -0.02232), (-0.1548, -0.3831, -0.01979), (-0.1542, -0.3187, -0.02236), (-0.1537, -0.2541, -0.01989), (-0.1531, -0.1897, -0.02233), (-0.1525, -0.1251, -0.02224), (-0.1521, -0.06049, -0.01972), (-0.1514, 0.004055, -0.02242), (-0.1507, 0.06907, -0.02215), (-0.1501, 0.1339, -0.02002), (-0.1494, 0.1989, -0.0227), (-0.1487, 0.2636, -0.02276), (-0.148, 0.3282, -0.0225), (-0.1473, 0.3926, -0.02292), (-0.1466, 0.4571, -0.02301), (-0.1459, 0.5215, -0.02277), (-0.1454, 0.5857, -0.02321), (-0.1447, 0.6499, -0.02332), (-0.1441, 0.7139, -0.02295), (-0.1436, 0.7778, -0.02313), (-0.09581, -0.9015, -0.2729), (-0.09523, -0.9032, -0.2121), (-0.09497, -0.8978, -0.1508), (-0.09421, -0.8544, -0.1056), (-0.09419, -0.8276, -0.04987), (-0.09325, -0.7709, -0.02098), (-0.09289, -0.7061, -0.02026), (-0.09236, -0.6415, -0.01997), (-0.09188, -0.5772, -0.02116), (-0.09128, -0.5127, -0.02207), (-0.09071, -0.4483, -0.02244), (-0.09017, -0.3838, -0.0224), (-0.08957, -0.3193, -0.02144), (-0.08911, -0.2548, -0.02233), (-0.08855, -0.1902, -0.02244), (-0.08816, -0.1256, -0.02001), (-0.08745, -0.06115, -0.02197), (-0.08696, 0.00342, -0.02237), (-0.0865, 0.0682, -0.02064), (-0.08571, 0.1331, -0.02227), (-0.08517, 0.1977, -0.02261), (-0.0846, 0.2624, -0.02033), (-0.08398, 0.3269, -0.0223), (-0.08327, 0.3914, -0.0206), (-0.08269, 0.456, -0.02291), (-0.08211, 0.5204, -0.02264), (-0.0815, 0.5848, -0.02073), (-0.08088, 0.6491, -0.02313), (-0.08027, 0.7132, -0.02276), (-0.07966, 0.7774, -0.02067), (-0.03128, -0.9019, -0.2734), (-0.03099, -0.903, -0.2126), (-0.03035, -0.8976, -0.1519), (-0.02971, -0.8557, -0.1057), (-0.02939, -0.8281, -0.0501), (-0.02942, -0.7718, -0.01951), (-0.02833, -0.7067, -0.02028), (-0.02775, -0.6423, -0.02174), (-0.02723, -0.5777, -0.02225), (-0.02668, -0.5133, -0.0219), (-0.02613, -0.4488, -0.02247), (-0.02561, -0.3844, -0.0223), (-0.02511, -0.3198, -0.02254), (-0.02449, -0.2553, -0.02192), (-0.024, -0.1909, -0.0224), (-0.02346, -0.1263, -0.02234), (-0.02291, -0.06178, -0.02208), (-0.02242, 0.002869, -0.02263), (-0.02185, 0.06748, -0.02236), (-0.02126, 0.1323, -0.02228), (-0.02068, 0.1968, -0.0226), (-0.02017, 0.2614, -0.02244), (-0.01957, 0.3261, -0.02137), (-0.01931, 0.3909, -0.0224), (-0.0184, 0.4551, -0.02268), (-0.01784, 0.5196, -0.02156), (-0.01755, 0.5842, -0.02171), (-0.01674, 0.6483, -0.02309), (-0.01625, 0.7126, -0.02152), (-0.01601, 0.7768, -0.02272), (0.03293, -0.9025, -0.2741), (0.03353, -0.9033, -0.2133), (0.03421, -0.8985, -0.152), (0.03478, -0.8567, -0.1057), (0.03503, -0.8286, -0.05009), (0.03573, -0.7722, -0.02081), (0.03628, -0.7073, -0.0202), (0.03682, -0.6428, -0.02051), (0.03734, -0.5784, -0.02239), (0.03789, -0.5139, -0.02202), (0.03844, -0.4494, -0.02255), (0.039, -0.3848, -0.02219), (0.03978, -0.3201, -0.02215), (0.03999, -0.256, -0.02242), (0.04057, -0.1913, -0.02019), (0.04109, -0.1269, -0.02242), (0.04159, -0.06233, -0.02189), (0.0422, 0.002428, -0.02014), (0.04274, 0.06739, -0.02242), (0.0433, 0.1323, -0.02235), (0.04396, 0.1969, -0.02052), (0.04437, 0.2615, -0.02264), (0.04495, 0.3261, -0.02228), (0.04554, 0.3906, -0.02296), (0.04616, 0.455, -0.02187), (0.04659, 0.5195, -0.02274), (0.04713, 0.5838, -0.02312), (0.04769, 0.6479, -0.0224), (0.04808, 0.7121, -0.02272), (0.04861, 0.776, -0.02325), (0.09744, -0.9027, -0.2747), (0.09804, -0.9036, -0.214), (0.09871, -0.8987, -0.1525), (0.09934, -0.8581, -0.1053), (0.09973, -0.8292, -0.05054), (0.1002, -0.7731, -0.0201), (0.1008, -0.7079, -0.02006), (0.1013, -0.6432, -0.02099), (0.102, -0.5789, -0.02087), (0.1025, -0.5145, -0.02174), (0.103, -0.45, -0.02246), (0.1036, -0.3854, -0.02208), (0.1042, -0.3211, -0.02261), (0.1046, -0.2566, -0.02218), (0.1051, -0.192, -0.02238), (0.1056, -0.1275, -0.02151), (0.1061, -0.0629, -0.02197), (0.1068, 0.002098, -0.02268), (0.1072, 0.0672, -0.02082), (0.1077, 0.1325, -0.02257), (0.1082, 0.197, -0.02285), (0.1087, 0.2617, -0.02098), (0.1093, 0.3262, -0.02273), (0.1098, 0.3908, -0.02054), (0.1103, 0.4551, -0.02303), (0.1108, 0.5194, -0.02298), (0.1113, 0.5837, -0.02092), (0.1118, 0.6478, -0.02337), (0.1122, 0.7116, -0.02296), (0.1127, 0.7757, -0.02075), (0.162, -0.9021, -0.2753), (0.1626, -0.9035, -0.2146), (0.1631, -0.8991, -0.1532), (0.1639, -0.8595, -0.1051), (0.1644, -0.8296, -0.05097), (0.1649, -0.7733, -0.02143), (0.1655, -0.7084, -0.02041), (0.166, -0.644, -0.02091), (0.1666, -0.5795, -0.02244), (0.167, -0.5149, -0.02028), (0.1677, -0.4507, -0.02266), (0.1682, -0.386, -0.02076), (0.1687, -0.3216, -0.02216), (0.1692, -0.257, -0.02114), (0.1699, -0.1924, -0.02099), (0.1702, -0.128, -0.02253), (0.1707, -0.06329, -0.02078), (0.1713, 0.001813, -0.02242), (0.1717, 0.06697, -0.02262), (0.172, 0.1323, -0.02119), (0.1724, 0.1974, -0.02291), (0.1729, 0.262, -0.02309), (0.1734, 0.3265, -0.02278), (0.1738, 0.3908, -0.02319), (0.1744, 0.4551, -0.02344), (0.1747, 0.5194, -0.02263), (0.1752, 0.5834, -0.02345), (0.1756, 0.6473, -0.02376), (0.1763, 0.7112, -0.02291), (0.1765, 0.7745, -0.02276), (0.2264, -0.9, -0.2759), (0.227, -0.9026, -0.2152), (0.2275, -0.8997, -0.1538), (0.2283, -0.8613, -0.1049), (0.2288, -0.8302, -0.0514), (0.2295, -0.7739, -0.02171), (0.23, -0.709, -0.01992), (0.2305, -0.6445, -0.01972), (0.2312, -0.5802, -0.02185), (0.2317, -0.5157, -0.02185), (0.2322, -0.4511, -0.02182), (0.2327, -0.3866, -0.02198), (0.2332, -0.3221, -0.02092), (0.2337, -0.2576, -0.02239), (0.2342, -0.1931, -0.02246), (0.2349, -0.1284, -0.02058), (0.2352, -0.0636, -0.02214), (0.2357, 0.001558, -0.02206), (0.2363, 0.06706, -0.02254), (0.2364, 0.1321, -0.02263), (0.2366, 0.1973, -0.02241), (0.2371, 0.2625, -0.02335), (0.2372, 0.3267, -0.02315), (0.2377, 0.391, -0.02366), (0.2379, 0.4554, -0.02262), (0.2386, 0.5193, -0.02346), (0.2389, 0.5832, -0.02414), (0.2392, 0.6472, -0.02243), (0.24, 0.7107, -0.02348), (0.2402, 0.7742, -0.02315), (0.2906, -0.8968, -0.2766), (0.2914, -0.9012, -0.2158), (0.2921, -0.9, -0.1546), (0.2928, -0.8635, -0.1043), (0.2935, -0.8308, -0.05152), (0.2939, -0.7745, -0.02166), (0.2946, -0.7095, -0.02077), (0.2952, -0.6452, -0.02176), (0.2957, -0.5807, -0.02231), (0.2962, -0.5162, -0.02001), (0.2968, -0.4517, -0.0223), (0.2973, -0.3871, -0.02202), (0.2978, -0.3226, -0.0225), (0.2982, -0.2581, -0.02191), (0.2988, -0.1936, -0.02242), (0.2992, -0.1289, -0.02245), (0.2997, -0.06395, -0.02218), (0.3, 0.00126, -0.0227), (0.3004, 0.06658, -0.02277), (0.3005, 0.1319, -0.02258), (0.3006, 0.1972, -0.02327), (0.3007, 0.2623, -0.02349), (0.3008, 0.3271, -0.02221), (0.301, 0.3914, -0.02326), (0.3017, 0.4552, -0.0239), (0.3021, 0.5192, -0.02275), (0.3022, 0.5831, -0.02265), (0.3029, 0.6466, -0.02412), (0.3034, 0.7103, -0.02265), (0.3037, 0.7742, -0.02316), (0.3539, -0.8878, -0.2763), (0.3557, -0.8997, -0.2166), (0.3566, -0.9, -0.1553), (0.357, -0.8641, -0.1046), (0.3581, -0.8316, -0.05174), (0.3587, -0.7751, -0.02221), (0.3593, -0.7103, -0.02021), (0.3599, -0.6458, -0.02127), (0.3604, -0.5813, -0.02225), (0.3608, -0.5168, -0.02206), (0.3613, -0.4523, -0.02236), (0.3618, -0.3876, -0.02119), (0.3623, -0.3232, -0.02236), (0.3628, -0.2586, -0.02182), (0.3634, -0.194, -0.02015), (0.3638, -0.1293, -0.02246), (0.3641, -0.06421, -0.0216), (0.3646, 0.001243, -0.02179), (0.3645, 0.06645, -0.02278), (0.3646, 0.1319, -0.02197), (0.3649, 0.1973, -0.02307), (0.3645, 0.2621, -0.02346), (0.3645, 0.3269, -0.02348), (0.3646, 0.3913, -0.02403), (0.365, 0.4553, -0.02416), (0.3652, 0.5191, -0.02367), (0.3657, 0.5827, -0.02423), (0.366, 0.6463, -0.02442), (0.3665, 0.7099, -0.02392), (0.3672, 0.7733, -0.02379), (0.4174, -0.8846, -0.2775), (0.4199, -0.8959, -0.2177), (0.4212, -0.8996, -0.1558), (0.4213, -0.866, -0.1039), (0.4217, -0.8329, -0.05088), (0.4233, -0.7759, -0.02202), (0.424, -0.7108, -0.02023), (0.4244, -0.6464, -0.0215), (0.4249, -0.5819, -0.02202), (0.4254, -0.5173, -0.02228), (0.4259, -0.4527, -0.0201), (0.4263, -0.3883, -0.02205), (0.427, -0.3238, -0.02132), (0.4273, -0.2591, -0.0221), (0.4279, -0.1946, -0.02246), (0.4282, -0.1296, -0.02018), (0.4284, -0.06438, -0.02225), (0.4285, 0.0009671, -0.02293), (0.4285, 0.06641, -0.02064), (0.4285, 0.1317, -0.02271), (0.4283, 0.197, -0.02372), (0.4283, 0.262, -0.0217), (0.4281, 0.3266, -0.02365), (0.4281, 0.3911, -0.0222), (0.4281, 0.4552, -0.02431), (0.4284, 0.5189, -0.02438), (0.4288, 0.5825, -0.02247), (0.4291, 0.6459, -0.02454), (0.4297, 0.7093, -0.02445), (0.4304, 0.7727, -0.02226), (0.4767, -0.8927, -0.2757), (0.4785, -0.9, -0.2153), (0.4818, -0.9028, -0.1541), (0.4858, -0.8649, -0.1047), (0.4863, -0.8353, -0.05003), (0.4876, -0.7768, -0.02295), (0.4887, -0.7115, -0.02108), (0.489, -0.647, -0.02201), (0.4894, -0.5824, -0.02211), (0.4899, -0.5179, -0.02197), (0.4905, -0.4533, -0.02026), (0.4911, -0.3888, -0.02197), (0.4915, -0.3243, -0.02153), (0.4919, -0.2597, -0.02191), (0.4922, -0.1949, -0.0226), (0.4926, -0.1298, -0.02055), (0.4926, -0.06449, -0.02199), (0.4926, 0.0009107, -0.02297), (0.4926, 0.06635, -0.02112), (0.4923, 0.1317, -0.02271), (0.4922, 0.1968, -0.02344), (0.4919, 0.2618, -0.02228), (0.4916, 0.3264, -0.02342), (0.4914, 0.3908, -0.02218), (0.4914, 0.4549, -0.02346), (0.4913, 0.5187, -0.02419), (0.4917, 0.5821, -0.02257), (0.4921, 0.6454, -0.02391), (0.4926, 0.7087, -0.02408), (0.4934, 0.7721, -0.02265), (0.5408, -0.8852, -0.2731), (0.5388, -0.8923, -0.2126), (0.5403, -0.899, -0.1509), (0.5412, -0.8521, -0.109), (0.5505, -0.836, -0.04945), (0.552, -0.7777, -0.02461), (0.5537, -0.7115, -0.02179), (0.5536, -0.6473, -0.02105), (0.5541, -0.5829, -0.02128), (0.5545, -0.5184, -0.02141), (0.5554, -0.4538, -0.02228), (0.5553, -0.3891, -0.0224), (0.5559, -0.3247, -0.02284), (0.5565, -0.2601, -0.02252), (0.5567, -0.1953, -0.02291), (0.5569, -0.1299, -0.02281), (0.5567, -0.06445, -0.02233), (0.5566, 0.0008507, -0.02356), (0.5565, 0.06631, -0.02339), (0.556, 0.1317, -0.02311), (0.555, 0.1968, -0.0242), (0.5555, 0.2617, -0.02406), (0.555, 0.3261, -0.02446), (0.555, 0.3905, -0.02395), (0.5541, 0.4546, -0.02539), (0.5546, 0.5182, -0.02455), (0.555, 0.5818, -0.02481), (0.5548, 0.6452, -0.02574), (0.5558, 0.7083, -0.02415), (0.5563, 0.7714, -0.02505), (0.5932, -0.9054, -0.2818), (0.5952, -0.895, -0.2212), (0.5937, -0.9055, -0.1592), (0.6036, -0.8629, -0.1143), (0.6151, -0.8367, -0.05827), (0.6166, -0.7795, -0.02817), (0.6159, -0.7108, -0.02533), (0.6176, -0.6487, -0.02435), (0.6189, -0.5836, -0.0239), (0.6194, -0.5187, -0.02141), (0.6197, -0.4543, -0.02321), (0.6203, -0.3893, -0.02122), (0.6208, -0.3252, -0.02247), (0.6214, -0.2603, -0.02062), (0.6214, -0.1953, -0.02196), (0.6213, -0.1301, -0.02251), (0.6213, -0.06429, -0.02129), (0.6209, 0.001005, -0.02277), (0.6204, 0.06635, -0.02312), (0.6201, 0.132, -0.02217), (0.6195, 0.1968, -0.02374), (0.619, 0.2614, -0.02423), (0.6188, 0.3267, -0.02311), (0.6183, 0.3899, -0.0245), (0.6182, 0.4541, -0.02463), (0.6184, 0.5184, -0.02311), (0.6184, 0.5809, -0.02497), (0.6189, 0.6445, -0.02488), (0.6196, 0.7085, -0.02347), (0.62, 0.7708, -0.02451), (0.6303, -0.9597, -0.2733), (0.6447, -0.9378, -0.2179), (0.6569, -0.9192, -0.1601), (0.6675, -0.871, -0.1215), (0.6786, -0.8317, -0.07434), (0.6846, -0.7789, -0.03853), (0.6847, -0.7109, -0.03341), (0.6835, -0.6488, -0.03236), (0.6837, -0.5835, -0.03315), (0.684, -0.5194, -0.03342), (0.6842, -0.4547, -0.03398), (0.6849, -0.3902, -0.03375), (0.6848, -0.3257, -0.03489), (0.6852, -0.2606, -0.03528), (0.685, -0.1959, -0.03586), (0.6849, -0.1306, -0.03639), (0.6849, -0.06521, -0.03643), (0.6841, 0.0003332, -0.03715), (0.6836, 0.06581, -0.03763), (0.6836, 0.1311, -0.03755), (0.6824, 0.1961, -0.03844), (0.6819, 0.2609, -0.03887), (0.6816, 0.3251, -0.03914), (0.6809, 0.3898, -0.03981), (0.6805, 0.4535, -0.04028), (0.6806, 0.5168, -0.04048), (0.6805, 0.5808, -0.04086), (0.6809, 0.644, -0.04125), (0.6816, 0.707, -0.04146), (0.6817, 0.7707, -0.04206), (0.6786, -0.9916, -0.267), (0.7007, -0.9592, -0.2191), (0.7206, -0.9225, -0.1728), (0.7348, -0.8783, -0.1262), (0.7211, -0.8166, -0.112), (0.7161, -0.7611, -0.09358), (0.7184, -0.7071, -0.0897), (0.7219, -0.6489, -0.08446), (0.7217, -0.5844, -0.08493), (0.7221, -0.5197, -0.08511), (0.7222, -0.4553, -0.08551), (0.7226, -0.3908, -0.08586), (0.7231, -0.3264, -0.08622), (0.724, -0.2617, -0.08639), (0.7243, -0.1962, -0.08631), (0.7232, -0.1312, -0.08755), (0.7229, -0.06569, -0.08798), (0.7218, -0.0001966, -0.08872), (0.721, 0.06519, -0.08925), (0.7206, 0.1305, -0.08944), (0.7196, 0.1956, -0.09005), (0.7183, 0.2603, -0.09085), (0.7176, 0.3248, -0.0913), (0.7168, 0.389, -0.09184), (0.7161, 0.4529, -0.09247), (0.7158, 0.5166, -0.09295), (0.7153, 0.5801, -0.09354), (0.7151, 0.6434, -0.0942), (0.7155, 0.7066, -0.09463), (0.7158, 0.7699, -0.09511), (0.7383, -0.9961, -0.2906), (0.7566, -0.9555, -0.2468), (0.7598, -0.9053, -0.2086), (0.7697, -0.8565, -0.1758), (0.7543, -0.7953, -0.1625), (0.747, -0.7472, -0.1487), (0.7438, -0.6915, -0.146), (0.7431, -0.6389, -0.1438), (0.7451, -0.5844, -0.1442), (0.7445, -0.5201, -0.1448), (0.7442, -0.4557, -0.1453), (0.7441, -0.3914, -0.1458), (0.7442, -0.3269, -0.1463), (0.744, -0.2622, -0.1467), (0.7436, -0.1972, -0.1472), (0.7433, -0.1318, -0.1477), (0.7427, -0.0663, -0.1482), (0.7419, -0.0008048, -0.1487), (0.7409, 0.06466, -0.1491), (0.7399, 0.1299, -0.1496), (0.7388, 0.1949, -0.15), (0.7379, 0.2597, -0.1505), (0.7372, 0.3242, -0.1509), (0.736, 0.3885, -0.1514), (0.735, 0.4524, -0.152), (0.7344, 0.516, -0.1525), (0.734, 0.5794, -0.1531), (0.7339, 0.6427, -0.1536), (0.734, 0.706, -0.1542), (0.7339, 0.7692, -0.1548), (0.7653, -0.9618, -0.3338), (0.7857, -0.9209, -0.2913), (0.8044, -0.8876, -0.2513), (0.7982, -0.8291, -0.2263), (0.7481, -0.7909, -0.2267), (0.7364, -0.7431, -0.2117), (0.7422, -0.6854, -0.2096), (0.7579, -0.6336, -0.2051), (0.7606, -0.5752, -0.2053), (0.738, -0.5207, -0.208), (0.7392, -0.4563, -0.2086), (0.7421, -0.3919, -0.2092), (0.7411, -0.3275, -0.2096), (0.7395, -0.2628, -0.2101), (0.7381, -0.1977, -0.2104), (0.7363, -0.1323, -0.2107), (0.7352, -0.06685, -0.211), (0.7339, -0.001308, -0.2114), (0.7327, 0.06415, -0.2117), (0.7314, 0.1294, -0.212), (0.73, 0.1945, -0.2123), (0.7289, 0.2592, -0.2125), (0.7281, 0.3237, -0.2129), (0.7269, 0.3878, -0.2133), (0.7258, 0.4517, -0.2137), (0.725, 0.5154, -0.2142), (0.7247, 0.5788, -0.2147), (0.7245, 0.6421, -0.2152), (0.7244, 0.7053, -0.2158), (0.7247, 0.7686, -0.2164), (0.7844, -0.9194, -0.3789), (0.817, -0.8897, -0.338), (0.8344, -0.8602, -0.3009), (0.8155, -0.805, -0.2828), (0.7616, -0.7731, -0.2861), (0.7373, -0.7368, -0.2751), (0.7392, -0.6802, -0.2725), (0.7659, -0.6302, -0.2676), (0.769, -0.5722, -0.2678), (0.738, -0.5183, -0.271), (0.7367, -0.4568, -0.2717), (0.7395, -0.3924, -0.2722), (0.7398, -0.3279, -0.2727), (0.738, -0.2633, -0.2731), (0.7362, -0.1981, -0.2734), (0.736, -0.1328, -0.2737), (0.7353, -0.06729, -0.274), (0.7344, -0.001784, -0.2741), (0.7335, 0.06366, -0.2744), (0.7326, 0.129, -0.2745), (0.7314, 0.194, -0.2747), (0.7304, 0.2592, -0.2752), (0.7291, 0.3232, -0.2751), (0.7277, 0.3874, -0.2754), (0.7266, 0.4511, -0.2758), (0.7262, 0.5147, -0.2762), (0.7259, 0.5782, -0.2766), (0.7257, 0.6416, -0.2771), (0.7253, 0.7046, -0.2777), (0.7255, 0.7679, -0.2783), (0.7355, 0.7668, -0.3186), (0.7351, 0.831, -0.3192), (-0.7486, 0.8469, -0.2124), (-0.7484, 0.8472, -0.2753), (-0.7472, 0.784, -0.2742), (0.7372, 0.8317, -0.2563), (0.7373, 0.8324, -0.1935), (0.746, 0.833, -0.1308), (0.7265, 0.8338, -0.07066), (0.6923, 0.8344, -0.01603), (0.6291, 0.835, -0.0001763), (0.5649, 0.8347, 0.001012), (0.5015, 0.8359, 0.001207), (0.4374, 0.8366, 0.001746), (0.3732, 0.8376, 0.001073), (0.3089, 0.8376, 0.002247), (0.2442, 0.8388, 0.002258), (0.1798, 0.8394, 0.002879), (0.115, 0.8401, 0.003267), (0.04999, 0.8408, 0.004092), (-0.0153, 0.8411, 0.003783), (-0.08056, 0.8418, 0.003766), (-0.1454, 0.8424, 0.003268), (-0.2101, 0.8427, 0.003214), (-0.2747, 0.8435, 0.002818), (-0.3391, 0.8438, 0.002655), (-0.4034, 0.8443, 0.002439), (-0.4676, 0.8449, 0.002925), (-0.5317, 0.8454, 0.001983), (-0.5963, 0.846, 0.0008627), (-0.6609, 0.8466, 0.006409), (-0.7137, 0.8476, -0.02972), (-0.7359, 0.8471, -0.08946), (-0.755, 0.847, -0.1495), (0.7372, 0.7674, -0.2557), (0.7351, 0.7548, -0.315), (0.7694, 0.8323, -0.3199), (-0.784, 0.849, -0.2081), (-0.7835, 0.8493, -0.2739), (-0.749, 0.772, -0.2706), (0.7716, 0.833, -0.2541), (0.7716, 0.8338, -0.1883), (0.7808, 0.8344, -0.1227), (0.7603, 0.8352, -0.05972), (0.7245, 0.8358, -0.002523), (0.6583, 0.8365, 0.01407), (0.5912, 0.8362, 0.01531), (0.5247, 0.8374, 0.0155), (0.4576, 0.8381, 0.01605), (0.3904, 0.8392, 0.01534), (0.3231, 0.8392, 0.01658), (0.2554, 0.8405, 0.01661), (0.1881, 0.841, 0.01729), (0.1202, 0.8419, 0.01772), (0.05217, 0.8425, 0.01862), (-0.01617, 0.8428, 0.01832), (-0.08447, 0.8436, 0.01828), (-0.1524, 0.8442, 0.01773), (-0.2201, 0.8445, 0.01764), (-0.2877, 0.8453, 0.0172), (-0.355, 0.8457, 0.017), (-0.4223, 0.8462, 0.01676), (-0.4895, 0.8468, 0.01726), (-0.5567, 0.8473, 0.01628), (-0.6244, 0.848, 0.01513), (-0.6922, 0.8486, 0.02096), (-0.7475, 0.8497, -0.01686), (-0.7708, 0.8492, -0.0794), (-0.7907, 0.849, -0.1423), (-0.7495, 0.7721, -0.2077), (-0.7589, 0.7716, -0.1451), (-0.7376, 0.771, -0.0857), (-0.7186, 0.7712, -0.02417), (-0.6642, 0.7702, 0.009768), (-0.5987, 0.7696, 0.005882), (-0.5343, 0.769, 0.006173), (-0.4701, 0.7684, 0.005995), (-0.4057, 0.7677, 0.008248), (-0.3413, 0.7671, 0.006534), (-0.2769, 0.7664, 0.007156), (-0.212, 0.7661, 0.008751), (-0.1471, 0.7653, 0.007745), (-0.08203, 0.7649, 0.01031), (-0.01717, 0.7642, 0.008126), (0.04851, 0.7635, 0.007517), (0.1136, 0.7632, 0.009994), (0.1784, 0.762, 0.007892), (0.2432, 0.7618, 0.007429), (0.3077, 0.7617, 0.007375), (0.3723, 0.7608, 0.006695), (0.4365, 0.7603, 0.008233), (0.5008, 0.7597, 0.007872), (0.5649, 0.759, 0.005434), (0.6296, 0.7583, 0.005979), (0.6923, 0.7583, -0.01187), (0.727, 0.7575, -0.06582), (0.7454, 0.7568, -0.1265), (0.736, 0.7561, -0.1892), (0.7368, 0.7554, -0.2521), (0.2876, 0.4415, -0.04114), (0.2923, 0.4413, -0.01536), (-0.08266, 0.4428, -0.03909), (-0.08377, 0.4425, -0.01309), (-0.5113, 0.4502, -0.04234), (-0.5193, 0.45, -0.01667), (-0.7134, 0.4537, -0.3041), (-0.7243, 0.4536, -0.2826), (0.6505, 0.4408, -0.05947), (0.6615, 0.4401, -0.03404), (-0.1446, 0.4435, -0.04133), (-0.1467, 0.4431, -0.01538), (-0.5715, 0.4514, -0.0427), (-0.5807, 0.451, -0.01701), (0.5389, 0.4408, -0.01744), (0.5301, 0.4413, -0.04312), (0.5913, 0.4408, -0.0426), (0.6012, 0.4402, -0.0169), (0.1677, 0.4405, -0.01499), (0.1649, 0.4408, -0.04088), (0.2263, 0.4411, -0.04118), (0.2301, 0.4408, -0.01535), (-0.2723, 0.4451, -0.0157), (-0.2682, 0.4454, -0.04158), (-0.2064, 0.4446, -0.04021), (-0.2095, 0.4443, -0.01427), (-0.6959, 0.4525, -0.04586), (-0.6846, 0.4529, -0.0711), (-0.6332, 0.452, -0.03901), (-0.6435, 0.4516, -0.01325), (-0.7138, 0.4538, -0.2446), (-0.7227, 0.4533, -0.1854), (-0.7025, 0.4528, -0.1293), (-0.451, 0.449, -0.04248), (-0.3903, 0.4477, -0.04037), (-0.3294, 0.4465, -0.04206), (-0.02098, 0.442, -0.04122), (0.04137, 0.4415, -0.04158), (0.1032, 0.4415, -0.03905), (0.3488, 0.4412, -0.04171), (0.4095, 0.4413, -0.04026), (0.47, 0.4414, -0.0407), (0.7156, 0.4359, -0.1053), (0.7339, 0.4352, -0.1652), (0.7246, 0.4346, -0.2272), (0.7254, 0.4339, -0.2894), (0.6919, 0.439, -0.02116), (0.6289, 0.439, -0.003221), (0.5638, 0.4396, -0.003782), (0.4777, 0.441, -0.015), (0.4999, 0.4397, -0.001144), (0.4163, 0.441, -0.0145), (0.4356, 0.4398, -0.000646), (0.3544, 0.441, -0.016), (0.3709, 0.4399, -0.002214), (0.306, 0.4401, -0.001497), (0.2409, 0.4395, -0.001455), (-0.758, 0.4527, -0.2812), (0.1756, 0.4393, -0.001049), (0.04435, 0.44, -0.001685), (0.04225, 0.4412, -0.01564), (0.1051, 0.4412, -0.01309), (0.1101, 0.44, 0.0009599), (0.735, 0.4354, -0.3259), (0.7021, 0.4371, -0.3252), (-0.7255, 0.4534, -0.2222), (-0.7346, 0.4529, -0.1621), (-0.7141, 0.4523, -0.105), (-0.458, 0.4487, -0.01676), (-0.3964, 0.4475, -0.01457), (-0.3344, 0.4463, -0.01624), (-0.0211, 0.4417, -0.01525), (0.6948, 0.4393, -0.08589), (0.7126, 0.4387, -0.1442), (0.7035, 0.438, -0.2044), (0.7039, 0.4376, -0.2648), (-0.7584, 0.4528, -0.218), (-0.7679, 0.4523, -0.1551), (-0.7465, 0.4518, -0.09536), (-0.7274, 0.4519, -0.03352), (-0.6727, 0.451, 0.000588), (-0.6071, 0.4503, -0.003335), (-0.5432, 0.4491, -0.002885), (-0.479, 0.4479, -0.003009), (-0.4146, 0.4466, -0.000684), (-0.3498, 0.4453, -0.002404), (-0.2848, 0.444, -0.001814), (-0.2192, 0.4432, -0.0002878), (-0.1535, 0.442, -0.001425), (-0.08756, 0.4413, 0.0009876), (-0.02196, 0.4405, -0.001269), (0.7268, 0.4381, -0.07539), (0.7453, 0.4374, -0.1363), (0.7359, 0.4368, -0.1994), (0.7367, 0.4361, -0.2626)], [], [(423, 453, 1146, 1158), (213, 243, 1150, 1155), (1112, 1111, 1179, 1178), (113, 114, 1049, 1048), (1063, 1028, 1130, 1180), (112, 113, 1048, 1047), (111, 112, 1047, 1046), (1111, 1110, 1181, 1179), (813, 843, 1138, 1164), (110, 111, 1046, 1045), (1110, 1109, 1185, 1181), (603, 633, 1161, 1160), (109, 110, 1045, 1044), (108, 109, 1044, 1043), (2, 4, 1028, 1027), (107, 108, 1043, 1042), (123, 2, 1027, 1026), (1109, 1108, 1182, 1185), (106, 107, 1042, 1041), (393, 423, 1158, 1157), (93, 3, 1025, 1024), (183, 213, 1155, 1154), (105, 106, 1041, 1040), (104, 105, 1040, 1039), (103, 104, 1039, 1038), (1108, 1107, 1213, 1182), (1107, 1106, 1212, 1213), (993, 1023, 1168, 1167), (102, 103, 1038, 1037), (783, 813, 1164, 1163), (101, 102, 1037, 1036), (0, 34, 124, 33), (33, 124, 125, 32), (32, 125, 126, 31), (31, 126, 127, 30), (30, 127, 128, 29), (29, 128, 129, 28), (28, 129, 130, 27), (27, 130, 131, 26), (26, 131, 132, 25), (25, 132, 133, 24), (24, 133, 134, 23), (23, 134, 135, 22), (22, 135, 136, 21), (21, 136, 137, 20), (20, 137, 138, 19), (19, 138, 139, 18), (18, 139, 140, 17), (17, 140, 141, 16), (16, 141, 142, 15), (15, 142, 143, 14), (14, 143, 144, 13), (13, 144, 145, 12), (12, 145, 146, 11), (11, 146, 147, 10), (10, 147, 148, 9), (9, 148, 149, 8), (8, 149, 150, 7), (7, 150, 151, 6), (6, 151, 152, 5), (5, 152, 153, 4), (34, 35, 154, 124), (124, 154, 155, 125), (125, 155, 156, 126), (126, 156, 157, 127), (127, 157, 158, 128), (128, 158, 159, 129), (129, 159, 160, 130), (130, 160, 161, 131), (131, 161, 162, 132), (132, 162, 163, 133), (133, 163, 164, 134), (134, 164, 165, 135), (135, 165, 166, 136), (136, 166, 167, 137), (137, 167, 168, 138), (138, 168, 169, 139), (139, 169, 170, 140), (140, 170, 171, 141), (141, 171, 172, 142), (142, 172, 173, 143), (143, 173, 174, 144), (144, 174, 175, 145), (145, 175, 176, 146), (146, 176, 177, 147), (147, 177, 178, 148), (148, 178, 179, 149), (149, 179, 180, 150), (150, 180, 181, 151), (151, 181, 182, 152), (152, 182, 183, 153), (35, 36, 184, 154), (154, 184, 185, 155), (155, 185, 186, 156), (156, 186, 187, 157), (157, 187, 188, 158), (158, 188, 189, 159), (159, 189, 190, 160), (160, 190, 191, 161), (161, 191, 192, 162), (162, 192, 193, 163), (163, 193, 194, 164), (164, 194, 195, 165), (165, 195, 196, 166), (166, 196, 197, 167), (167, 197, 198, 168), (168, 198, 199, 169), (169, 199, 200, 170), (170, 200, 201, 171), (171, 201, 202, 172), (172, 202, 203, 173), (173, 203, 204, 174), (174, 204, 205, 175), (175, 205, 206, 176), (176, 206, 207, 177), (177, 207, 208, 178), (178, 208, 209, 179), (179, 209, 210, 180), (180, 210, 211, 181), (181, 211, 212, 182), (182, 212, 213, 183), (36, 37, 214, 184), (184, 214, 215, 185), (185, 215, 216, 186), (186, 216, 217, 187), (187, 217, 218, 188), (188, 218, 219, 189), (189, 219, 220, 190), (190, 220, 221, 191), (191, 221, 222, 192), (192, 222, 223, 193), (193, 223, 224, 194), (194, 224, 225, 195), (195, 225, 226, 196), (196, 226, 227, 197), (197, 227, 228, 198), (198, 228, 229, 199), (199, 229, 230, 200), (200, 230, 231, 201), (201, 231, 232, 202), (202, 232, 233, 203), (203, 233, 234, 204), (204, 234, 235, 205), (205, 235, 236, 206), (206, 236, 237, 207), (207, 237, 238, 208), (208, 238, 239, 209), (209, 239, 240, 210), (210, 240, 241, 211), (211, 241, 242, 212), (212, 242, 243, 213), (37, 38, 244, 214), (214, 244, 245, 215), (215, 245, 246, 216), (216, 246, 247, 217), (217, 247, 248, 218), (218, 248, 249, 219), (219, 249, 250, 220), (220, 250, 251, 221), (221, 251, 252, 222), (222, 252, 253, 223), (223, 253, 254, 224), (224, 254, 255, 225), (225, 255, 256, 226), (226, 256, 257, 227), (227, 257, 258, 228), (228, 258, 259, 229), (229, 259, 260, 230), (230, 260, 261, 231), (231, 261, 262, 232), (232, 262, 263, 233), (233, 263, 264, 234), (234, 264, 265, 235), (235, 265, 266, 236), (236, 266, 267, 237), (237, 267, 268, 238), (238, 268, 269, 239), (239, 269, 270, 240), (240, 270, 271, 241), (241, 271, 272, 242), (242, 272, 273, 243), (38, 39, 274, 244), (244, 274, 275, 245), (245, 275, 276, 246), (246, 276, 277, 247), (247, 277, 278, 248), (248, 278, 279, 249), (249, 279, 280, 250), (250, 280, 281, 251), (251, 281, 282, 252), (252, 282, 283, 253), (253, 283, 284, 254), (254, 284, 285, 255), (255, 285, 286, 256), (256, 286, 287, 257), (257, 287, 288, 258), (258, 288, 289, 259), (259, 289, 290, 260), (260, 290, 291, 261), (261, 291, 292, 262), (262, 292, 293, 263), (263, 293, 294, 264), (264, 294, 295, 265), (265, 295, 296, 266), (266, 296, 297, 267), (267, 297, 298, 268), (268, 298, 299, 269), (269, 299, 300, 270), (270, 300, 301, 271), (271, 301, 302, 272), (272, 302, 303, 273), (39, 40, 304, 274), (274, 304, 305, 275), (275, 305, 306, 276), (276, 306, 307, 277), (277, 307, 308, 278), (278, 308, 309, 279), (279, 309, 310, 280), (280, 310, 311, 281), (281, 311, 312, 282), (282, 312, 313, 283), (283, 313, 314, 284), (284, 314, 315, 285), (285, 315, 316, 286), (286, 316, 317, 287), (287, 317, 318, 288), (288, 318, 319, 289), (289, 319, 320, 290), (290, 320, 321, 291), (291, 321, 322, 292), (292, 322, 323, 293), (293, 323, 324, 294), (294, 324, 325, 295), (295, 325, 326, 296), (296, 326, 327, 297), (297, 327, 328, 298), (298, 328, 329, 299), (299, 329, 330, 300), (300, 330, 331, 301), (301, 331, 332, 302), (302, 332, 333, 303), (40, 41, 334, 304), (304, 334, 335, 305), (305, 335, 336, 306), (306, 336, 337, 307), (307, 337, 338, 308), (308, 338, 339, 309), (309, 339, 340, 310), (310, 340, 341, 311), (311, 341, 342, 312), (312, 342, 343, 313), (313, 343, 344, 314), (314, 344, 345, 315), (315, 345, 346, 316), (316, 346, 347, 317), (317, 347, 348, 318), (318, 348, 349, 319), (319, 349, 350, 320), (320, 350, 351, 321), (321, 351, 352, 322), (322, 352, 353, 323), (323, 353, 354, 324), (324, 354, 355, 325), (325, 355, 356, 326), (326, 356, 357, 327), (327, 357, 358, 328), (328, 358, 359, 329), (329, 359, 360, 330), (330, 360, 361, 331), (331, 361, 362, 332), (332, 362, 363, 333), (41, 42, 364, 334), (334, 364, 365, 335), (335, 365, 366, 336), (336, 366, 367, 337), (337, 367, 368, 338), (338, 368, 369, 339), (339, 369, 370, 340), (340, 370, 371, 341), (341, 371, 372, 342), (342, 372, 373, 343), (343, 373, 374, 344), (344, 374, 375, 345), (345, 375, 376, 346), (346, 376, 377, 347), (347, 377, 378, 348), (348, 378, 379, 349), (349, 379, 380, 350), (350, 380, 381, 351), (351, 381, 382, 352), (352, 382, 383, 353), (353, 383, 384, 354), (354, 384, 385, 355), (355, 385, 386, 356), (356, 386, 387, 357), (357, 387, 388, 358), (358, 388, 389, 359), (359, 389, 390, 360), (360, 390, 391, 361), (361, 391, 392, 362), (362, 392, 393, 363), (42, 43, 394, 364), (364, 394, 395, 365), (365, 395, 396, 366), (366, 396, 397, 367), (367, 397, 398, 368), (368, 398, 399, 369), (369, 399, 400, 370), (370, 400, 401, 371), (371, 401, 402, 372), (372, 402, 403, 373), (373, 403, 404, 374), (374, 404, 405, 375), (375, 405, 406, 376), (376, 406, 407, 377), (377, 407, 408, 378), (378, 408, 409, 379), (379, 409, 410, 380), (380, 410, 411, 381), (381, 411, 412, 382), (382, 412, 413, 383), (383, 413, 414, 384), (384, 414, 415, 385), (385, 415, 416, 386), (386, 416, 417, 387), (387, 417, 418, 388), (388, 418, 419, 389), (389, 419, 420, 390), (390, 420, 421, 391), (391, 421, 422, 392), (392, 422, 423, 393), (43, 44, 424, 394), (394, 424, 425, 395), (395, 425, 426, 396), (396, 426, 427, 397), (397, 427, 428, 398), (398, 428, 429, 399), (399, 429, 430, 400), (400, 430, 431, 401), (401, 431, 432, 402), (402, 432, 433, 403), (403, 433, 434, 404), (404, 434, 435, 405), (405, 435, 436, 406), (406, 436, 437, 407), (407, 437, 438, 408), (408, 438, 439, 409), (409, 439, 440, 410), (410, 440, 441, 411), (411, 441, 442, 412), (412, 442, 443, 413), (413, 443, 444, 414), (414, 444, 445, 415), (415, 445, 446, 416), (416, 446, 447, 417), (417, 447, 448, 418), (418, 448, 449, 419), (419, 449, 450, 420), (420, 450, 451, 421), (421, 451, 452, 422), (422, 452, 453, 423), (44, 45, 454, 424), (424, 454, 455, 425), (425, 455, 456, 426), (426, 456, 457, 427), (427, 457, 458, 428), (428, 458, 459, 429), (429, 459, 460, 430), (430, 460, 461, 431), (431, 461, 462, 432), (432, 462, 463, 433), (433, 463, 464, 434), (434, 464, 465, 435), (435, 465, 466, 436), (436, 466, 467, 437), (437, 467, 468, 438), (438, 468, 469, 439), (439, 469, 470, 440), (440, 470, 471, 441), (441, 471, 472, 442), (442, 472, 473, 443), (443, 473, 474, 444), (444, 474, 475, 445), (445, 475, 476, 446), (446, 476, 477, 447), (447, 477, 478, 448), (448, 478, 479, 449), (449, 479, 480, 450), (450, 480, 481, 451), (451, 481, 482, 452), (452, 482, 483, 453), (45, 46, 484, 454), (454, 484, 485, 455), (455, 485, 486, 456), (456, 486, 487, 457), (457, 487, 488, 458), (458, 488, 489, 459), (459, 489, 490, 460), (460, 490, 491, 461), (461, 491, 492, 462), (462, 492, 493, 463), (463, 493, 494, 464), (464, 494, 495, 465), (465, 495, 496, 466), (466, 496, 497, 467), (467, 497, 498, 468), (468, 498, 499, 469), (469, 499, 500, 470), (470, 500, 501, 471), (471, 501, 502, 472), (472, 502, 503, 473), (473, 503, 504, 474), (474, 504, 505, 475), (475, 505, 506, 476), (476, 506, 507, 477), (477, 507, 508, 478), (478, 508, 509, 479), (479, 509, 510, 480), (480, 510, 511, 481), (481, 511, 512, 482), (482, 512, 513, 483), (46, 47, 514, 484), (484, 514, 515, 485), (485, 515, 516, 486), (486, 516, 517, 487), (487, 517, 518, 488), (488, 518, 519, 489), (489, 519, 520, 490), (490, 520, 521, 491), (491, 521, 522, 492), (492, 522, 523, 493), (493, 523, 524, 494), (494, 524, 525, 495), (495, 525, 526, 496), (496, 526, 527, 497), (497, 527, 528, 498), (498, 528, 529, 499), (499, 529, 530, 500), (500, 530, 531, 501), (501, 531, 532, 502), (502, 532, 533, 503), (503, 533, 534, 504), (504, 534, 535, 505), (505, 535, 536, 506), (506, 536, 537, 507), (507, 537, 538, 508), (508, 538, 539, 509), (509, 539, 540, 510), (510, 540, 541, 511), (511, 541, 542, 512), (512, 542, 543, 513), (47, 48, 544, 514), (514, 544, 545, 515), (515, 545, 546, 516), (516, 546, 547, 517), (517, 547, 548, 518), (518, 548, 549, 519), (519, 549, 550, 520), (520, 550, 551, 521), (521, 551, 552, 522), (522, 552, 553, 523), (523, 553, 554, 524), (524, 554, 555, 525), (525, 555, 556, 526), (526, 556, 557, 527), (527, 557, 558, 528), (528, 558, 559, 529), (529, 559, 560, 530), (530, 560, 561, 531), (531, 561, 562, 532), (532, 562, 563, 533), (533, 563, 564, 534), (534, 564, 565, 535), (535, 565, 566, 536), (536, 566, 567, 537), (537, 567, 568, 538), (538, 568, 569, 539), (539, 569, 570, 540), (540, 570, 571, 541), (541, 571, 572, 542), (542, 572, 573, 543), (48, 49, 574, 544), (544, 574, 575, 545), (545, 575, 576, 546), (546, 576, 577, 547), (547, 577, 578, 548), (548, 578, 579, 549), (549, 579, 580, 550), (550, 580, 581, 551), (551, 581, 582, 552), (552, 582, 583, 553), (553, 583, 584, 554), (554, 584, 585, 555), (555, 585, 586, 556), (556, 586, 587, 557), (557, 587, 588, 558), (558, 588, 589, 559), (559, 589, 590, 560), (560, 590, 591, 561), (561, 591, 592, 562), (562, 592, 593, 563), (563, 593, 594, 564), (564, 594, 595, 565), (565, 595, 596, 566), (566, 596, 597, 567), (567, 597, 598, 568), (568, 598, 599, 569), (569, 599, 600, 570), (570, 600, 601, 571), (571, 601, 602, 572), (572, 602, 603, 573), (49, 50, 604, 574), (574, 604, 605, 575), (575, 605, 606, 576), (576, 606, 607, 577), (577, 607, 608, 578), (578, 608, 609, 579), (579, 609, 610, 580), (580, 610, 611, 581), (581, 611, 612, 582), (582, 612, 613, 583), (583, 613, 614, 584), (584, 614, 615, 585), (585, 615, 616, 586), (586, 616, 617, 587), (587, 617, 618, 588), (588, 618, 619, 589), (589, 619, 620, 590), (590, 620, 621, 591), (591, 621, 622, 592), (592, 622, 623, 593), (593, 623, 624, 594), (594, 624, 625, 595), (595, 625, 626, 596), (596, 626, 627, 597), (597, 627, 628, 598), (598, 628, 629, 599), (599, 629, 630, 600), (600, 630, 631, 601), (601, 631, 632, 602), (602, 632, 633, 603), (50, 51, 634, 604), (604, 634, 635, 605), (605, 635, 636, 606), (606, 636, 637, 607), (607, 637, 638, 608), (608, 638, 639, 609), (609, 639, 640, 610), (610, 640, 641, 611), (611, 641, 642, 612), (612, 642, 643, 613), (613, 643, 644, 614), (614, 644, 645, 615), (615, 645, 646, 616), (616, 646, 647, 617), (617, 647, 648, 618), (618, 648, 649, 619), (619, 649, 650, 620), (620, 650, 651, 621), (621, 651, 652, 622), (622, 652, 653, 623), (623, 653, 654, 624), (624, 654, 655, 625), (625, 655, 656, 626), (626, 656, 657, 627), (627, 657, 658, 628), (628, 658, 659, 629), (629, 659, 660, 630), (630, 660, 661, 631), (631, 661, 662, 632), (632, 662, 663, 633), (51, 52, 664, 634), (634, 664, 665, 635), (635, 665, 666, 636), (636, 666, 667, 637), (637, 667, 668, 638), (638, 668, 669, 639), (639, 669, 670, 640), (640, 670, 671, 641), (641, 671, 672, 642), (642, 672, 673, 643), (643, 673, 674, 644), (644, 674, 675, 645), (645, 675, 676, 646), (646, 676, 677, 647), (647, 677, 678, 648), (648, 678, 679, 649), (649, 679, 680, 650), (650, 680, 681, 651), (651, 681, 682, 652), (652, 682, 683, 653), (653, 683, 684, 654), (654, 684, 685, 655), (655, 685, 686, 656), (656, 686, 687, 657), (657, 687, 688, 658), (658, 688, 689, 659), (659, 689, 690, 660), (660, 690, 691, 661), (661, 691, 692, 662), (662, 692, 693, 663), (52, 53, 694, 664), (664, 694, 695, 665), (665, 695, 696, 666), (666, 696, 697, 667), (667, 697, 698, 668), (668, 698, 699, 669), (669, 699, 700, 670), (670, 700, 701, 671), (671, 701, 702, 672), (672, 702, 703, 673), (673, 703, 704, 674), (674, 704, 705, 675), (675, 705, 706, 676), (676, 706, 707, 677), (677, 707, 708, 678), (678, 708, 709, 679), (679, 709, 710, 680), (680, 710, 711, 681), (681, 711, 712, 682), (682, 712, 713, 683), (683, 713, 714, 684), (684, 714, 715, 685), (685, 715, 716, 686), (686, 716, 717, 687), (687, 717, 718, 688), (688, 718, 719, 689), (689, 719, 720, 690), (690, 720, 721, 691), (691, 721, 722, 692), (692, 722, 723, 693), (53, 54, 724, 694), (694, 724, 725, 695), (695, 725, 726, 696), (696, 726, 727, 697), (697, 727, 728, 698), (698, 728, 729, 699), (699, 729, 730, 700), (700, 730, 731, 701), (701, 731, 732, 702), (702, 732, 733, 703), (703, 733, 734, 704), (704, 734, 735, 705), (705, 735, 736, 706), (706, 736, 737, 707), (707, 737, 738, 708), (708, 738, 739, 709), (709, 739, 740, 710), (710, 740, 741, 711), (711, 741, 742, 712), (712, 742, 743, 713), (713, 743, 744, 714), (714, 744, 745, 715), (715, 745, 746, 716), (716, 746, 747, 717), (717, 747, 748, 718), (718, 748, 749, 719), (719, 749, 750, 720), (720, 750, 751, 721), (721, 751, 752, 722), (722, 752, 753, 723), (54, 55, 754, 724), (724, 754, 755, 725), (725, 755, 756, 726), (726, 756, 757, 727), (727, 757, 758, 728), (728, 758, 759, 729), (729, 759, 760, 730), (730, 760, 761, 731), (731, 761, 762, 732), (732, 762, 763, 733), (733, 763, 764, 734), (734, 764, 765, 735), (735, 765, 766, 736), (736, 766, 767, 737), (737, 767, 768, 738), (738, 768, 769, 739), (739, 769, 770, 740), (740, 770, 771, 741), (741, 771, 772, 742), (742, 772, 773, 743), (743, 773, 774, 744), (744, 774, 775, 745), (745, 775, 776, 746), (746, 776, 777, 747), (747, 777, 778, 748), (748, 778, 779, 749), (749, 779, 780, 750), (750, 780, 781, 751), (751, 781, 782, 752), (752, 782, 783, 753), (55, 56, 784, 754), (754, 784, 785, 755), (755, 785, 786, 756), (756, 786, 787, 757), (757, 787, 788, 758), (758, 788, 789, 759), (759, 789, 790, 760), (760, 790, 791, 761), (761, 791, 792, 762), (762, 792, 793, 763), (763, 793, 794, 764), (764, 794, 795, 765), (765, 795, 796, 766), (766, 796, 797, 767), (767, 797, 798, 768), (768, 798, 799, 769), (769, 799, 800, 770), (770, 800, 801, 771), (771, 801, 802, 772), (772, 802, 803, 773), (773, 803, 804, 774), (774, 804, 805, 775), (775, 805, 806, 776), (776, 806, 807, 777), (777, 807, 808, 778), (778, 808, 809, 779), (779, 809, 810, 780), (780, 810, 811, 781), (781, 811, 812, 782), (782, 812, 813, 783), (56, 57, 814, 784), (784, 814, 815, 785), (785, 815, 816, 786), (786, 816, 817, 787), (787, 817, 818, 788), (788, 818, 819, 789), (789, 819, 820, 790), (790, 820, 821, 791), (791, 821, 822, 792), (792, 822, 823, 793), (793, 823, 824, 794), (794, 824, 825, 795), (795, 825, 826, 796), (796, 826, 827, 797), (797, 827, 828, 798), (798, 828, 829, 799), (799, 829, 830, 800), (800, 830, 831, 801), (801, 831, 832, 802), (802, 832, 833, 803), (803, 833, 834, 804), (804, 834, 835, 805), (805, 835, 836, 806), (806, 836, 837, 807), (807, 837, 838, 808), (808, 838, 839, 809), (809, 839, 840, 810), (810, 840, 841, 811), (811, 841, 842, 812), (812, 842, 843, 813), (57, 58, 844, 814), (814, 844, 845, 815), (815, 845, 846, 816), (816, 846, 847, 817), (817, 847, 848, 818), (818, 848, 849, 819), (819, 849, 850, 820), (820, 850, 851, 821), (821, 851, 852, 822), (822, 852, 853, 823), (823, 853, 854, 824), (824, 854, 855, 825), (825, 855, 856, 826), (826, 856, 857, 827), (827, 857, 858, 828), (828, 858, 859, 829), (829, 859, 860, 830), (830, 860, 861, 831), (831, 861, 862, 832), (832, 862, 863, 833), (833, 863, 864, 834), (834, 864, 865, 835), (835, 865, 866, 836), (836, 866, 867, 837), (837, 867, 868, 838), (838, 868, 869, 839), (839, 869, 870, 840), (840, 870, 871, 841), (841, 871, 872, 842), (842, 872, 873, 843), (58, 59, 874, 844), (844, 874, 875, 845), (845, 875, 876, 846), (846, 876, 877, 847), (847, 877, 878, 848), (848, 878, 879, 849), (849, 879, 880, 850), (850, 880, 881, 851), (851, 881, 882, 852), (852, 882, 883, 853), (853, 883, 884, 854), (854, 884, 885, 855), (855, 885, 886, 856), (856, 886, 887, 857), (857, 887, 888, 858), (858, 888, 889, 859), (859, 889, 890, 860), (860, 890, 891, 861), (861, 891, 892, 862), (862, 892, 893, 863), (863, 893, 894, 864), (864, 894, 895, 865), (865, 895, 896, 866), (866, 896, 897, 867), (867, 897, 898, 868), (868, 898, 899, 869), (869, 899, 900, 870), (870, 900, 901, 871), (871, 901, 902, 872), (872, 902, 903, 873), (59, 60, 904, 874), (874, 904, 905, 875), (875, 905, 906, 876), (876, 906, 907, 877), (877, 907, 908, 878), (878, 908, 909, 879), (879, 909, 910, 880), (880, 910, 911, 881), (881, 911, 912, 882), (882, 912, 913, 883), (883, 913, 914, 884), (884, 914, 915, 885), (885, 915, 916, 886), (886, 916, 917, 887), (887, 917, 918, 888), (888, 918, 919, 889), (889, 919, 920, 890), (890, 920, 921, 891), (891, 921, 922, 892), (892, 922, 923, 893), (893, 923, 924, 894), (894, 924, 925, 895), (895, 925, 926, 896), (896, 926, 927, 897), (897, 927, 928, 898), (898, 928, 929, 899), (899, 929, 930, 900), (900, 930, 931, 901), (901, 931, 932, 902), (902, 932, 933, 903), (60, 61, 934, 904), (904, 934, 935, 905), (905, 935, 936, 906), (906, 936, 937, 907), (907, 937, 938, 908), (908, 938, 939, 909), (909, 939, 940, 910), (910, 940, 941, 911), (911, 941, 942, 912), (912, 942, 943, 913), (913, 943, 944, 914), (914, 944, 945, 915), (915, 945, 946, 916), (916, 946, 947, 917), (917, 947, 948, 918), (918, 948, 949, 919), (919, 949, 950, 920), (920, 950, 951, 921), (921, 951, 952, 922), (922, 952, 953, 923), (923, 953, 954, 924), (924, 954, 955, 925), (925, 955, 956, 926), (926, 956, 957, 927), (927, 957, 958, 928), (928, 958, 959, 929), (929, 959, 960, 930), (930, 960, 961, 931), (931, 961, 962, 932), (932, 962, 963, 933), (61, 62, 964, 934), (934, 964, 965, 935), (935, 965, 966, 936), (936, 966, 967, 937), (937, 967, 968, 938), (938, 968, 969, 939), (939, 969, 970, 940), (940, 970, 971, 941), (941, 971, 972, 942), (942, 972, 973, 943), (943, 973, 974, 944), (944, 974, 975, 945), (945, 975, 976, 946), (946, 976, 977, 947), (947, 977, 978, 948), (948, 978, 979, 949), (949, 979, 980, 950), (950, 980, 981, 951), (951, 981, 982, 952), (952, 982, 983, 953), (953, 983, 984, 954), (954, 984, 985, 955), (955, 985, 986, 956), (956, 986, 987, 957), (957, 987, 988, 958), (958, 988, 989, 959), (959, 989, 990, 960), (960, 990, 991, 961), (961, 991, 992, 962), (962, 992, 993, 963), (62, 63, 994, 964), (964, 994, 995, 965), (965, 995, 996, 966), (966, 996, 997, 967), (967, 997, 998, 968), (968, 998, 999, 969), (969, 999, 1000, 970), (970, 1000, 1001, 971), (971, 1001, 1002, 972), (972, 1002, 1003, 973), (973, 1003, 1004, 974), (974, 1004, 1005, 975), (975, 1005, 1006, 976), (976, 1006, 1007, 977), (977, 1007, 1008, 978), (978, 1008, 1009, 979), (979, 1009, 1010, 980), (980, 1010, 1011, 981), (981, 1011, 1012, 982), (982, 1012, 1013, 983), (983, 1013, 1014, 984), (984, 1014, 1015, 985), (985, 1015, 1016, 986), (986, 1016, 1017, 987), (987, 1017, 1018, 988), (988, 1018, 1019, 989), (989, 1019, 1020, 990), (990, 1020, 1021, 991), (991, 1021, 1022, 992), (992, 1022, 1023, 993), (63, 1, 64, 994), (994, 64, 65, 995), (995, 65, 66, 996), (996, 66, 67, 997), (997, 67, 68, 998), (998, 68, 69, 999), (999, 69, 70, 1000), (1000, 70, 71, 1001), (1001, 71, 72, 1002), (1002, 72, 73, 1003), (1003, 73, 74, 1004), (1004, 74, 75, 1005), (1005, 75, 76, 1006), (1006, 76, 77, 1007), (1007, 77, 78, 1008), (1008, 78, 79, 1009), (1009, 79, 80, 1010), (1010, 80, 81, 1011), (1011, 81, 82, 1012), (1012, 82, 83, 1013), (1013, 83, 84, 1014), (1014, 84, 85, 1015), (1015, 85, 86, 1016), (1016, 86, 87, 1017), (1017, 87, 88, 1018), (1018, 88, 89, 1019), (1019, 89, 90, 1020), (1020, 90, 91, 1021), (1021, 91, 92, 1022), (1022, 92, 93, 1023), (1106, 1105, 1211, 1212), (1036, 1037, 1072, 1071), (573, 603, 1160, 1159), (1105, 1104, 1210, 1211), (1035, 1036, 1071, 1070), (363, 393, 1157, 1156), (1034, 1035, 1070, 1069), (153, 183, 1154, 1153), (1033, 1034, 1069, 1068), (1104, 1103, 1209, 1210), (1032, 1033, 1068, 1067), (1023, 1058, 1198, 1168), (1031, 1032, 1067, 1066), (1057, 1026, 1061, 1092), (963, 993, 1167, 1166), (1030, 1031, 1066, 1065), (1056, 1057, 1092, 1091), (1103, 1102, 1208, 1209), (1029, 1030, 1065, 1064), (1055, 1056, 1091, 1090), (753, 783, 1163, 1162), (1025, 1029, 1064, 1060), (1054, 1055, 1090, 1089), (1102, 1101, 1207, 1208), (1027, 1028, 1063, 1062), (1053, 1054, 1089, 1088), (543, 573, 1159, 1125), (1026, 1027, 1062, 1061), (1052, 1053, 1088, 1087), (333, 363, 1156, 1127), (1024, 1025, 1060, 1059), (114, 115, 1050, 1049), (1101, 1100, 1206, 1207), (115, 116, 1051, 1050), (116, 117, 1052, 1051), (4, 153, 1153, 1129), (1100, 1099, 1205, 1206), (117, 118, 1053, 1052), (1058, 1024, 1187, 1198), (933, 963, 1166, 1165), (118, 119, 1054, 1053), (1099, 1098, 1204, 1205), (119, 120, 1055, 1054), (3, 94, 1029, 1025), (120, 121, 1056, 1055), (94, 95, 1030, 1029), (723, 753, 1162, 1123), (1098, 1097, 1203, 1204), (121, 122, 1057, 1056), (513, 543, 1125, 1133), (95, 96, 1031, 1030), (303, 333, 1127, 1135), (1097, 1096, 1202, 1203), (122, 123, 1026, 1057), (96, 97, 1032, 1031), (97, 98, 1033, 1032), (1059, 1122, 1217, 1186), (98, 99, 1034, 1033), (1096, 1095, 1201, 1202), (1122, 1121, 1216, 1217), (99, 100, 1035, 1034), (903, 933, 1165, 1131), (1023, 93, 1024, 1058), (100, 101, 1036, 1035), (1122, 1059, 1060, 1064), (1063, 1093, 1061, 1062), (1093, 1094, 1092, 1061), (1094, 1095, 1091, 1092), (1095, 1096, 1090, 1091), (1096, 1097, 1089, 1090), (1097, 1098, 1088, 1089), (1098, 1099, 1087, 1088), (1099, 1100, 1086, 1087), (1100, 1101, 1085, 1086), (1101, 1102, 1084, 1085), (1102, 1103, 1083, 1084), (1103, 1104, 1082, 1083), (1104, 1105, 1081, 1082), (1105, 1106, 1080, 1081), (1106, 1107, 1079, 1080), (1107, 1108, 1078, 1079), (1108, 1109, 1077, 1078), (1109, 1110, 1076, 1077), (1110, 1111, 1075, 1076), (1111, 1112, 1074, 1075), (1112, 1113, 1073, 1074), (1113, 1114, 1072, 1073), (1114, 1115, 1071, 1072), (1115, 1116, 1070, 1071), (1116, 1117, 1069, 1070), (1117, 1118, 1068, 1069), (1118, 1119, 1067, 1068), (1119, 1120, 1066, 1067), (1120, 1121, 1065, 1066), (1121, 1122, 1064, 1065), (693, 723, 1123, 1143), (1037, 1038, 1073, 1072), (1095, 1094, 1200, 1201), (1121, 1120, 1215, 1216), (1038, 1039, 1074, 1073), (1094, 1093, 1199, 1200), (1024, 1059, 1186, 1187), (1039, 1040, 1075, 1074), (483, 513, 1133, 1147), (1120, 1119, 1214, 1215), (1040, 1041, 1076, 1075), (273, 303, 1135, 1151), (1041, 1042, 1077, 1076), (1093, 1063, 1180, 1199), (1042, 1043, 1078, 1077), (1119, 1118, 1169, 1214), (1043, 1044, 1079, 1078), (1118, 1117, 1170, 1169), (1044, 1045, 1080, 1079), (873, 903, 1131, 1139), (1045, 1046, 1081, 1080), (1117, 1116, 1171, 1170), (1046, 1047, 1082, 1081), (663, 693, 1143, 1142), (1047, 1048, 1083, 1082), (453, 483, 1147, 1146), (1048, 1049, 1084, 1083), (1116, 1115, 1173, 1171), (1049, 1050, 1085, 1084), (243, 273, 1151, 1150), (1050, 1051, 1086, 1085), (1115, 1114, 1175, 1173), (1051, 1052, 1087, 1086), (1123, 1162, 1176, 1124), (1125, 1159, 1194, 1126), (1127, 1156, 1191, 1128), (1129, 1153, 1188, 1130), (1131, 1165, 1195, 1132), (1143, 1123, 1124, 1144), (1133, 1125, 1126, 1134), (1135, 1127, 1128, 1136), (1139, 1131, 1132, 1140), (1147, 1133, 1134, 1148), (1151, 1135, 1136, 1152), (1138, 1139, 1140, 1137), (1142, 1143, 1144, 1141), (1146, 1147, 1148, 1145), (1150, 1151, 1152, 1149), (1195, 1196, 1215, 1214), (1130, 1188, 1199, 1180), (1132, 1195, 1214, 1169), (1140, 1132, 1169, 1170), (1137, 1140, 1170, 1171), (1172, 1137, 1171, 1173), (1174, 1172, 1173, 1175), (1176, 1174, 1175, 1177), (1124, 1176, 1177, 1178), (1144, 1124, 1178, 1179), (1141, 1144, 1179, 1181), (1184, 1141, 1181, 1185), (1183, 1184, 1185, 1182), (1165, 1166, 1196, 1195), (1153, 1154, 1189, 1188), (1156, 1157, 1192, 1191), (1159, 1160, 1183, 1194), (1162, 1163, 1174, 1176), (1166, 1167, 1197, 1196), (1154, 1155, 1190, 1189), (1157, 1158, 1193, 1192), (1160, 1161, 1184, 1183), (1163, 1164, 1172, 1174), (1167, 1168, 1198, 1197), (1155, 1150, 1149, 1190), (1158, 1146, 1145, 1193), (1161, 1142, 1141, 1184), (1164, 1138, 1137, 1172), (1188, 1189, 1200, 1199), (1196, 1197, 1216, 1215), (1189, 1190, 1201, 1200), (1197, 1198, 1217, 1216), (1190, 1149, 1202, 1201), (1198, 1187, 1186, 1217), (1149, 1152, 1203, 1202), (1152, 1136, 1204, 1203), (1136, 1128, 1205, 1204), (1128, 1191, 1206, 1205), (1191, 1192, 1207, 1206), (1192, 1193, 1208, 1207), (1193, 1145, 1209, 1208), (1145, 1148, 1210, 1209), (1148, 1134, 1211, 1210), (1134, 1126, 1212, 1211), (1126, 1194, 1213, 1212), (1194, 1183, 1182, 1213), (633, 663, 1142, 1161), (1113, 1112, 1178, 1177), (1028, 4, 1129, 1130), (1114, 1113, 1177, 1175), (843, 873, 1139, 1138)])
me_plane_001.polygons.foreach_set('use_smooth', [True] * 1155)
me_plane_001.materials.append(mat_cotton01)
me_plane_001.use_remesh_preserve_volume = False
me_plane_001.use_remesh_preserve_attributes = False
me_plane_001.use_mirror_vertex_groups = False
me_plane_001.update()

# ---- objects
ob_camera = bpy.data.objects.new('Camera', cam_camera_005)
ob_cube_005 = bpy.data.objects.new('Cube.005', me_cube_003)
ob_plane_002 = bpy.data.objects.new('Plane.002', me_plane_002)
ob_plane_001 = bpy.data.objects.new('Plane.001', me_plane)
ob_cube_004 = bpy.data.objects.new('Cube.004', me_cube_001)
ob_point = bpy.data.objects.new('Point', light_point)
ob_cube_002 = bpy.data.objects.new('Cube.002', me_cube_005)
ob_cube_001 = bpy.data.objects.new('Cube.001', me_cube_006)
ob_cube = bpy.data.objects.new('Cube', me_cube)
ob_plane = bpy.data.objects.new('Plane', me_plane_001)

# ---- transforms, parenting, visibility, modifiers, constraints
ob_camera.location = (-0.01137, -0.828, 2.368)
ob_camera.rotation_euler = (1.172, -0.01224, -0.02284)
ob_camera.scale = (0.2215, 0.2215, 0.2215)
ob_camera.lineart.crease_threshold = 0.0
ob_cube_005.location = (0.2856, 0.3486, 2.07)
ob_cube_005.rotation_euler = (0.01876, 0.08746, 0.8961)
ob_cube_005.scale = (0.07211, 0.07229, -0.0135)
ob_cube_005.lineart.crease_threshold = 0.0
_m = ob_cube_005.modifiers.new('Subsurf', 'SUBSURF')
_m.uv_smooth = 'PRESERVE_CORNERS'
_m.quality = 2
_m.show_only_control_edges = False
ob_plane_002.location = (0.3896, -0.05962, 2.291)
ob_plane_002.rotation_euler = (7.278e-08, 0.865, 1.577e-07)
ob_plane_002.scale = (0.07347, 0.1568, 0.07904)
ob_plane_002.lineart.crease_threshold = 0.0
ob_plane_001.location = (-0.3215, -0.05746, 2.298)
ob_plane_001.rotation_euler = (6.605e-08, -0.836, -1.487e-07)
ob_plane_001.scale = (0.07009, 0.2039, 0.07424)
ob_plane_001.lineart.crease_threshold = 0.0
ob_cube_004.location = (0.03638, 0.03051, 2.168)
ob_cube_004.scale = (0.4092, 0.3541, 0.2055)
ob_cube_004.lineart.crease_threshold = 0.0
ob_point.location = (0.7737, 0.21, 2.825)
ob_point.scale = (1.36, 1.36, 1.36)
ob_point.lineart.crease_threshold = 0.0
ob_cube_002.location = (0.3713, 0.449, 2.064)
ob_cube_002.rotation_euler = (0.01876, 0.08746, 0.8961)
ob_cube_002.scale = (0.07211, 0.07229, -0.0135)
ob_cube_002.lineart.crease_threshold = 0.0
_m = ob_cube_002.modifiers.new('Subsurf', 'SUBSURF')
_m.uv_smooth = 'PRESERVE_CORNERS'
_m.quality = 2
_m.show_only_control_edges = False
ob_cube_001.location = (0.01337, 0.02696, 2.018)
ob_cube_001.rotation_euler = (0.0, -0.0, 0.8285)
ob_cube_001.scale = (0.1397, 0.2195, 0.01482)
ob_cube_001.lineart.crease_threshold = 0.0
_m = ob_cube_001.modifiers.new('Subsurf', 'SUBSURF')
_m.uv_smooth = 'PRESERVE_CORNERS'
_m.quality = 2
_m.levels = 3
_m.show_only_control_edges = False
_m = ob_cube_001.modifiers.new('Collision', 'COLLISION')
ob_cube.location = (0.0129, 0.02669, 1.981)
ob_cube.rotation_euler = (0.0, -0.0, 0.8285)
ob_cube.scale = (0.1697, 0.1887, 0.1887)
ob_cube.lock_rotations_4d = False
ob_cube.empty_display_type = 'ARROWS'
ob_cube.lineart.crease_threshold = 0.0
_m = ob_cube.modifiers.new('Mirror', 'MIRROR')
_m.use_axis = (True, True, False)
_m.use_clip = True
_m = ob_cube.modifiers.new('Collision', 'COLLISION')
ob_plane.location = (0.0594, -0.01545, 2.043)
ob_plane.rotation_euler = (0.0, -0.0, 0.8285)
ob_plane.scale = (0.2034, 0.1959, 0.2081)
ob_plane.lineart.crease_threshold = 0.0
_m = ob_plane.modifiers.new('Solidify', 'SOLIDIFY')
_m.thickness = 0.005
_m.nonmanifold_thickness_mode = 'FIXED'
_m.nonmanifold_merge_threshold = 0.0003

# ---- collection membership
col_collection_1.objects.link(ob_camera)
col_collection_1.objects.link(ob_cube_005)
col_collection_1.objects.link(ob_plane_002)
col_collection_1.objects.link(ob_plane_001)
col_collection_1.objects.link(ob_cube_004)
col_collection_1.objects.link(ob_point)
col_collection_1.objects.link(ob_cube_002)
col_collection_1.objects.link(ob_cube_001)
col_collection_1.objects.link(ob_cube)
col_collection_1.objects.link(ob_plane)

# ---- scene / render settings (as saved in the file)
scene.camera = ob_camera
scene.frame_start = 1; scene.frame_end = 250; scene.frame_set(159)
scene.render.engine = 'CYCLES'
scene.render.image_settings.file_format = 'JPEG'
scene.render.resolution_percentage = 50
scene.render.dither_intensity = 0.0
scene.cycles.use_denoising = False
scene.cycles.samples = 128
scene.cycles.sampling_pattern = 'TABULATED_SOBOL'
scene.cycles.use_adaptive_sampling = False
scene.cycles.use_light_tree = False
scene.cycles.blur_glossy = 0.0
scene.cycles.sample_clamp_indirect = 0.0
scene.view_settings.view_transform = 'Standard'
bpy.context.view_layer.update()
